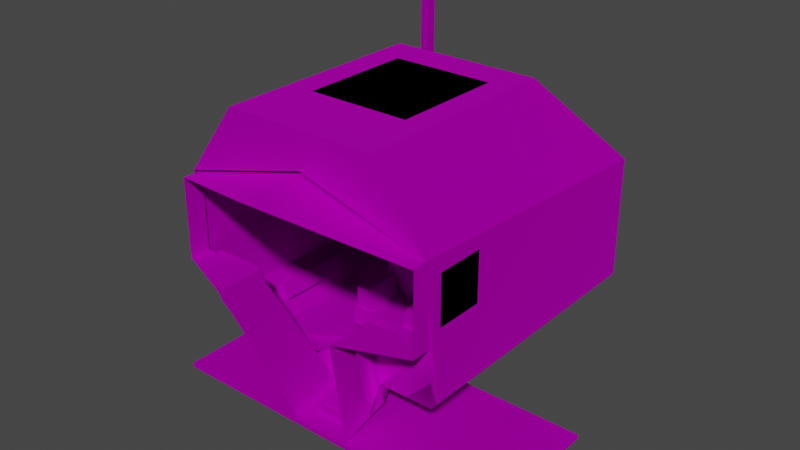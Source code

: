 # Source: cockpit.blend  (saved by Blender 3.0.42; exported with 4.5.12 LTS)
import bpy
from mathutils import Matrix  # noqa: F401  (used for matrix-valued properties, if any)

bpy.ops.wm.read_factory_settings(use_empty=True)
scene = bpy.context.scene
scene.name = 'Scene'

# ---- collections
col_collection = bpy.data.collections.new('Collection'); scene.collection.children.link(col_collection)

# ---- images (referenced by path relative to the original .blend; pixels are not part of the script)
import os
ASSET_DIR = os.environ.get("B2B_ASSET_DIR", "")  # directory of the original .blend (textures are referenced by path, not embedded)
HERE = os.path.dirname(os.path.abspath(__file__))  # packed textures are extracted next to this script under _unpacked/

def load_image(name, relpath, width, height, colorspace="sRGB"):
    """Load a texture the original file referenced (path relative to the .blend, or extracted next to this script)."""
    p = next((c for c in (os.path.join(HERE, relpath), os.path.join(ASSET_DIR, relpath)) if relpath and os.path.exists(c)), "")
    if p:
        img = bpy.data.images.load(p, check_existing=True)
        img.name = name
    else:  # same state as the original file: an image datablock whose file is absent (Cycles renders it pink)
        img = bpy.data.images.new(name, width, height)
        img.source = "FILE"
        img.filepath = "//" + (relpath or name)
    img.colorspace_settings.name = colorspace
    return img
img_map__4 = load_image('Map #4', 'txtr_canopus-iii_set01-all_emis.png', 1024, 1024, 'sRGB')
img_map__3 = load_image('Map #3', 'txtr_canopus-iii_set01-red_diff.png', 1024, 1024, 'sRGB')

# ---- materials (node trees are filled in below, after node groups)
mat_mtrl_red_009 = bpy.data.materials.new('mtrl_red.009')
mat_mtrl_red_009.use_transparent_shadow = False
mat_mtrl_red_009.diffuse_color = (0.588, 0.588, 0.588, 1.0)
mat_mtrl_red_009.roughness = 0.8586
mat_mtrl_red_009.specular_intensity = 0.0
mat_mtrl_red_009.metallic = 1.0

# ---- material node trees
mat_mtrl_red_009.use_nodes = True; mat_mtrl_red_009.node_tree.nodes.clear()
_N = mat_mtrl_red_009.node_tree.nodes; _L = mat_mtrl_red_009.node_tree.links
n0 = _N.new('ShaderNodeBsdfPrincipled'); n0.name = 'Principled BSDF'; n0.location = (10, 300)
n0.distribution = 'GGX'
n0.subsurface_method = 'RANDOM_WALK_SKIN'
n0.inputs[1].default_value = 1.0
n0.inputs[2].default_value = 0.8586
n0.inputs[3].default_value = 1.45
n0.inputs[13].default_value = 0.0
n1 = _N.new('ShaderNodeOutputMaterial'); n1.name = 'Material Output'; n1.location = (300, 300)
n2 = _N.new('ShaderNodeNormalMap'); n2.name = 'Normal Map'; n2.location = (-300, -300)
n2.label = 'Normal/Map'
n3 = _N.new('ShaderNodeTexImage'); n3.name = 'Image Texture'; n3.location = (-300, 600)
n3.image = img_map__4
n4 = _N.new('ShaderNodeTexImage'); n4.name = 'Image Texture.001'; n4.location = (-300, 300)
n4.image = img_map__3
_L.new(n0.outputs[0], n1.inputs[0])
_L.new(n2.outputs[0], n0.inputs[5])
_L.new(n3.outputs[0], n0.inputs[27])
_L.new(n4.outputs[0], n0.inputs[0])
n1.is_active_output = True

# ---- world
world_world = bpy.data.worlds.new('World'); scene.world = world_world
world_world.use_nodes = True; world_world.node_tree.nodes.clear()
_N = world_world.node_tree.nodes; _L = world_world.node_tree.links
n0 = _N.new('ShaderNodeOutputWorld'); n0.name = 'World Output'; n0.location = (300, 300)
n1 = _N.new('ShaderNodeBackground'); n1.name = 'Background'; n1.location = (10, 300)
n1.inputs[0].default_value = (0.05088, 0.05088, 0.05088, 1.0)
_L.new(n1.outputs[0], n0.inputs[0])
n0.is_active_output = True
world_world.color = (0.05088, 0.05088, 0.05088)
world_world.use_sun_shadow = False
world_world.sun_shadow_jitter_overblur = 0.0

# ---- meshes
me_mesh_108 = bpy.data.meshes.new('Mesh.108')
me_mesh_108.from_pydata([(8.573, 6.156, 16.96), (8.573, -18.58, 16.96), (14.6, -18.58, 8.772), (14.6, 15.24, 6.834), (-8.833, 6.156, 16.96), (-14.84, 15.21, 6.816), (-14.83, -18.56, 8.768), (-8.833, -18.58, 16.96), (11.19, 1.035, -11.23), (11.19, -13.08, -11.23), (-11.45, -13.08, -11.23), (-11.45, 1.035, -11.23), (14.6, -16.48, -7.067), (-14.86, -16.48, -7.067), (14.6, 15.24, -7.067), (-14.86, 15.24, -7.067), (14.61, -20.16, 8.612), (14.61, -20.16, -0.3834), (14.61, -17.8, -0.3834), (-14.53, -17.8, -0.3834), (-14.5, -17.8, 8.595), (-14.53, -20.16, 8.612), (-14.53, -20.16, -0.3834), (0.04382, -17.8, 12.63), (0.04382, -25.97, 12.63), (3.499, -11.22, -15.05), (3.499, -17.15, -16.61), (-3.411, -17.15, -16.61), (-3.411, -11.22, -15.05), (-7.241, -17.8, -0.3834), (7.328, -17.8, -0.3834), (7.328, -23.07, -0.3834), (-7.241, -23.07, -0.3834), (-16.2, 0.7728, -12.14), (16.2, 0.7728, -12.14), (0.08296, -18.58, 14.49), (-7.246, -20.25, -0.3834), (-0.04216, -18.58, 12.92), (7.328, -20.61, -0.3834), (-2.313, -25.03, 11.98), (0.1539, -18.58, 16.96), (0.04382, -18.61, 12.63), (3.531, -9.155, -11.23), (-3.404, -9.169, -11.23), (-4.367, -12.91, -11.37), (4.623, -13.08, -11.23), (13.17, -15.75, -0.491), (-3.913, -11.58, -11.23), (-4.417, -6.871, -10.56), (-4.417, -6.871, -8.35), (-4.417, 0.7454, -10.56), (-4.417, 0.7454, -8.35), (4.424, -6.871, -10.56), (4.424, -6.871, -8.35), (4.424, 0.7454, -10.56), (4.424, 0.7454, -8.35), (-4.305, -1.674, -8.35), (-3.221, -1.674, -1.215), (-4.305, 0.3624, -8.35), (-3.221, 0.3624, -1.215), (4.183, -1.674, -8.35), (3.194, -1.677, -1.213), (4.183, 0.3624, -8.35), (3.189, 0.3624, -1.215), (2.08, -6.473, -8.35), (2.65, -6.473, -6.128), (2.08, -1.903, -8.35), (2.65, -1.903, -6.128), (4.074, -6.473, -8.35), (4.074, -6.473, -6.128), (4.074, -1.903, -8.35), (4.074, -1.903, -6.128), (-4.225, -6.478, -8.35), (-4.225, -6.478, -6.074), (-4.225, -1.972, -8.35), (-4.225, -1.972, -6.074), (-2.123, -6.478, -8.35), (-2.836, -6.478, -6.074), (-2.123, -1.972, -8.35), (-2.836, -1.972, -6.074), (-1.861, -15.53, -16.18), (-1.861, -15.74, -15.4), (-1.861, -12.52, -15.39), (-1.861, -12.73, -14.61), (2.136, -15.53, -16.18), (2.136, -15.74, -15.4), (2.136, -12.52, -15.39), (2.136, -12.73, -14.61), (-8.632, -21.6, -2.442), (-5.758, -16.71, -13.43), (8.446, -20.77, -1.954), (5.741, -16.05, -12.8), (-15.04, -14.35, 5.081), (-13.34, -14.35, 5.081), (-15.1, -14.2, 7.908), (-13.33, -14.2, 7.867), (-15.04, 13.28, 3.38), (-13.34, 13.28, 3.38), (-15.05, 13.45, 6.155), (-13.34, 13.45, 6.157), (-5.814, 15.24, -6.184), (-5.814, 13.8, -6.184), (-12.9, 15.24, -6.184), (-12.9, 13.8, -6.184), (-5.814, 15.24, -4.696), (-5.814, 13.8, -4.696), (-12.9, 15.24, -4.696), (-12.9, 13.8, -4.696), (6.217, -8.152, -11.23), (6.217, -8.152, -0.8579), (6.217, -1.67, -11.23), (6.217, -1.67, -0.8579), (6.414, -8.152, -11.23), (6.414, -8.152, -0.8579), (6.414, -1.67, -11.23), (6.414, -1.67, -0.8579), (-12.6, -8.979, -9.826), (-12.08, -8.979, -9.401), (-13.74, -8.979, -8.433), (-13.23, -8.979, -8.009), (-12.6, 0.6925, -9.826), (-12.08, 0.6925, -9.401), (-13.74, 0.6925, -8.433), (-13.23, 0.6925, -8.009), (5.862, -10.69, 16.96), (5.862, -10.69, 15.98), (5.862, 2.174, 16.96), (5.862, 2.174, 15.98), (-5.77, -10.69, 16.96), (-5.77, -10.69, 15.98), (-5.77, 2.174, 16.96), (-5.77, 2.174, 15.98), (0.0, 7.511e-08, -1.718), (0.0, 7.511e-08, -1.718), (0.0, 7.511e-08, -1.718), (0.0, 7.511e-08, -1.718), (0.0, 7.511e-08, -1.718), (0.0, 7.511e-08, -1.718), (0.0, 7.511e-08, -1.718), (0.0, 7.511e-08, -1.718), (14.6, -10.78, 1.1), (13.97, -10.78, 1.1), (14.6, -10.78, 6.761), (13.97, -10.78, 6.761), (14.6, -16.32, 1.1), (13.97, -16.32, 1.1), (14.6, -16.32, 6.761), (13.97, -16.32, 6.761), (-1.315, -15.07, -15.22), (-1.315, -15.11, -15.04), (-1.315, -13.47, -14.8), (-1.315, -13.52, -14.62), (1.726, -15.07, -15.22), (1.726, -15.11, -15.04), (1.726, -13.47, -14.8), (1.726, -13.52, -14.62), (12.05, 5.12, 11.13), (11.67, 5.12, 10.9), (9.625, 5.12, 15.2), (9.245, 5.12, 14.97), (12.05, 0.6164, 11.13), (11.67, 0.6164, 10.9), (9.625, 0.6164, 15.2), (9.245, 0.6164, 14.97), (13.4, 15.24, -2.632), (13.4, 11.38, -2.632), (-12.52, 15.24, -2.632), (-12.52, 11.38, -2.632), (13.4, 15.24, 5.766), (13.4, 11.38, 5.766), (-12.52, 15.24, 5.777), (-12.53, 11.36, 5.773), (9.666, 12.38, -2.628), (9.659, 12.38, -8.722), (9.659, 14.4, -2.632), (9.659, 14.4, -8.722), (8.672, 12.38, -2.632), (8.672, 12.38, -8.722), (8.672, 14.4, -2.632), (8.672, 14.4, -8.722), (-10.61, 12.03, 5.766), (-10.61, 12.03, 22.31), (-10.61, 13.27, 5.766), (-10.61, 13.27, 22.31), (-9.666, 12.03, 5.766), (-9.666, 12.03, 22.31), (-9.666, 13.27, 5.766), (-9.666, 13.27, 22.31), (-14.09, -16.66, -6.129), (-14.09, -15.65, -5.929), (-7.949, -16.66, -6.129), (-7.949, -15.65, -5.929), (-14.09, -17.68, -0.9688), (-14.09, -16.67, -0.7688), (-7.949, -17.68, -0.9688), (-7.949, -16.67, -0.7688), (7.027, -21.97, -1.03), (7.168, -21.97, -1.063), (6.853, -21.97, -1.767), (6.994, -21.97, -1.8), (7.027, -18.49, -1.03), (7.168, -18.49, -1.063), (6.853, -18.49, -1.767), (6.994, -18.49, -1.8), (-8.362, -16.46, -0.9459), (-8.362, -16.63, -0.9782), (-13.74, -16.46, -0.9459), (-13.74, -16.63, -0.9782), (-8.362, -16.38, -1.363), (-8.362, -16.55, -1.395), (-13.74, -16.38, -1.363), (-13.74, -16.55, -1.395), (20.88, -1.061, -16.63), (20.88, -1.061, -17.19), (20.88, -17.58, -16.63), (20.88, -17.58, -17.19), (-19.26, -1.061, -16.63), (-19.26, -1.061, -17.19), (-19.26, -17.58, -16.63), (-19.26, -17.58, -17.19), (13.56, 4.901, -8.337), (13.15, 4.901, -8.002), (14.11, 4.901, -7.675), (13.7, 4.901, -7.34), (13.56, -13.44, -8.337), (13.15, -13.44, -8.002), (14.11, -13.44, -7.675), (13.7, -13.44, -7.34)], [(24, 39), (39, 21), (18, 46)], [(1, 3, 2), (3, 1, 0), (5, 7, 6), (7, 5, 4), (3, 4, 5), (4, 3, 0), (8, 10, 47, 43, 42, 45, 9), (10, 8, 11), (1, 4, 0), (4, 1, 40, 7), (9, 14, 8), (14, 9, 12), (11, 13, 10), (13, 11, 15), (8, 15, 11), (15, 8, 14), (12, 3, 14), (3, 12, 2), (15, 6, 13), (6, 15, 5), (14, 5, 15), (5, 14, 3), (1, 35, 40), (6, 35, 37), (16, 18, 17), (18, 16, 2), (23, 16, 24, 41), (16, 23, 2), (18, 38, 31, 17), (20, 22, 19), (22, 20, 21), (22, 36, 29, 19), (26, 28, 27), (28, 26, 25), (30, 26, 31), (26, 30, 25), (32, 28, 29), (28, 32, 27), (36, 22, 32), (38, 18, 30), (35, 6, 7, 40), (35, 1, 2, 37), (25, 42, 43, 28), (13, 29, 44, 10), (9, 45, 18, 12), (10, 44, 47), (2, 12, 18), (45, 30, 18), (29, 13, 19), (13, 6, 19), (28, 43, 44), (45, 42, 25), (20, 23, 24, 21), (48, 49, 51, 50), (50, 51, 55, 54), (54, 55, 53, 52), (52, 53, 49, 48), (50, 54, 52, 48), (55, 51, 49, 53), (56, 57, 59, 58), (58, 59, 63, 62), (62, 63, 61, 60), (60, 61, 57, 56), (58, 62, 60, 56), (63, 59, 57, 61), (64, 65, 67, 66), (66, 67, 71, 70), (70, 71, 69, 68), (68, 69, 65, 64), (66, 70, 68, 64), (71, 67, 65, 69), (72, 73, 75, 74), (74, 75, 79, 78), (78, 79, 77, 76), (76, 77, 73, 72), (74, 78, 76, 72), (79, 75, 73, 77), (80, 81, 83, 82), (82, 83, 87, 86), (86, 87, 85, 84), (84, 85, 81, 80), (82, 86, 84, 80), (87, 83, 81, 85), (44, 29, 88, 89), (30, 45, 91, 90), (92, 93, 95, 94), (94, 95, 99, 98), (98, 99, 97, 96), (96, 97, 93, 92), (94, 98, 96, 92), (99, 95, 93, 97), (100, 101, 103, 102), (102, 103, 107, 106), (106, 107, 105, 104), (104, 105, 101, 100), (102, 106, 104, 100), (107, 103, 101, 105), (108, 109, 111, 110), (110, 111, 115, 114), (114, 115, 113, 112), (112, 113, 109, 108), (110, 114, 112, 108), (115, 111, 109, 113), (116, 117, 119, 118), (118, 119, 123, 122), (122, 123, 121, 120), (120, 121, 117, 116), (118, 122, 120, 116), (123, 119, 117, 121), (124, 125, 127, 126), (126, 127, 131, 130), (130, 131, 129, 128), (128, 129, 125, 124), (126, 130, 128, 124), (131, 127, 125, 129), (132, 133, 135, 134), (134, 135, 139, 138), (138, 139, 137, 136), (136, 137, 133, 132), (134, 138, 136, 132), (139, 135, 133, 137), (140, 141, 143, 142), (142, 143, 147, 146), (146, 147, 145, 144), (144, 145, 141, 140), (142, 146, 144, 140), (147, 143, 141, 145), (148, 149, 151, 150), (150, 151, 155, 154), (154, 155, 153, 152), (152, 153, 149, 148), (150, 154, 152, 148), (155, 151, 149, 153), (156, 157, 159, 158), (158, 159, 163, 162), (162, 163, 161, 160), (160, 161, 157, 156), (158, 162, 160, 156), (163, 159, 157, 161), (164, 165, 167, 166), (166, 167, 171, 170), (170, 171, 169, 168), (168, 169, 165, 164), (166, 170, 168, 164), (171, 167, 165, 169), (172, 173, 175, 174), (174, 175, 179, 178), (178, 179, 177, 176), (176, 177, 173, 172), (174, 178, 176, 172), (179, 175, 173, 177), (180, 181, 183, 182), (182, 183, 187, 186), (186, 187, 185, 184), (184, 185, 181, 180), (182, 186, 184, 180), (187, 183, 181, 185), (188, 189, 191, 190), (190, 191, 195, 194), (194, 195, 193, 192), (192, 193, 189, 188), (190, 194, 192, 188), (195, 191, 189, 193), (197, 196, 198, 199), (201, 197, 199, 203), (203, 202, 200, 201), (201, 200, 196, 197), (196, 200, 202, 198), (199, 198, 202, 203), (207, 206, 210, 211), (205, 204, 206, 207), (211, 210, 208, 209), (209, 205, 207, 211), (204, 208, 210, 206), (209, 208, 204, 205), (213, 212, 214, 215), (215, 214, 218, 219), (219, 218, 216, 217), (217, 216, 212, 213), (217, 213, 215, 219), (212, 216, 218, 214), (220, 221, 223, 222), (222, 223, 227, 226), (226, 227, 225, 224), (224, 225, 221, 220), (222, 226, 224, 220), (227, 223, 221, 225)])
me_mesh_108.polygons.foreach_set('use_smooth', [1, 1, 1, 1, 1, 1, 1, 1, 1, 1, 1, 1, 1, 1, 1, 1, 1, 1, 1, 1, 1, 1, 1, 1, 1, 1, 1, 1, 1, 1, 1, 1, 1, 1, 1, 1, 1, 1, 1, 1, 1, 1, 1, 1, 1, 1, 1, 1, 1, 1, 1, 1, 1, 0, 0, 0, 0, 0, 0, 0, 0, 0, 0, 0, 0, 0, 0, 0, 0, 0, 0, 0, 0, 0, 0, 0, 0, 0, 0, 0, 0, 0, 0, 1, 1, 0, 0, 0, 0, 0, 0, 0, 0, 0, 0, 0, 0, 0, 0, 0, 0, 0, 0, 0, 0, 0, 0, 0, 0, 0, 0, 0, 0, 0, 0, 0, 0, 0, 0, 0, 0, 0, 0, 0, 0, 0, 0, 0, 0, 0, 0, 0, 0, 0, 0, 0, 0, 0, 0, 0, 0, 0, 0, 0, 0, 0, 0, 0, 0, 0, 0, 0, 0, 0, 0, 0, 0, 0, 0, 0, 0, 0, 0, 0, 0, 0, 0, 0, 0, 0, 0, 0, 0, 0, 0, 0, 0, 0, 0, 0, 0, 0, 0, 0, 0, 0, 0])
_k = set([(0, 1), (0, 3), (0, 4), (1, 2), (1, 40), (2, 3), (2, 12), (2, 16), (2, 18), (2, 23), (2, 37), (3, 5), (3, 14), (4, 5), (4, 7), (5, 6), (5, 15), (6, 7), (6, 13), (6, 37), (7, 40), (8, 9), (8, 11), (8, 14), (9, 12), (10, 11), (10, 13), (11, 15), (12, 14), (13, 15), (14, 15), (16, 17), (16, 24), (17, 18), (17, 31), (18, 30), (18, 45), (19, 20), (19, 22), (19, 29), (20, 21), (20, 23), (21, 22), (21, 39), (22, 32), (23, 41), (24, 39), (24, 41), (25, 26), (25, 28), (25, 30), (26, 27), (26, 31), (27, 28), (27, 32), (28, 29), (29, 44), (88, 89)])
me_mesh_108.attributes.new('sharp_edge', 'BOOLEAN', 'EDGE').data.foreach_set('value', [ (min(e.vertices), max(e.vertices)) in _k for e in me_mesh_108.edges])
_uv = me_mesh_108.uv_layers.new(name='UVChannel_1')
_uv.uv.foreach_set('vector', [0.8683, 0.9936, 0.9349, 0.9597, 0.8683, 0.9597, 0.9349, 0.9597, 0.8683, 0.9936, 0.9349, 0.9936, 0.9349, 0.9597, 0.8683, 0.9936, 0.8683, 0.9597, 0.8683, 0.9936, 0.9349, 0.9597, 0.9349, 0.9936, 0.8683, 0.9597, 0.9349, 0.9936, 0.9349, 0.9597, 0.9349, 0.9936, 0.8683, 0.9597, 0.8683, 0.9936, 0.8683, 0.9936, 0.9349, 0.9597, 0.9115, 0.9634, 0.9112, 0.9665, 0.8908, 0.9666, 0.8907, 0.9597, 0.8683, 0.9597, 0.9349, 0.9597, 0.8683, 0.9936, 0.9349, 0.9936, 0.8683, 0.9936, 0.9349, 0.9597, 0.8683, 0.9597, 0.9349, 0.9597, 0.8683, 0.9936, 0.9005, 0.9936, 0.9349, 0.9936, 0.8683, 0.9597, 0.9349, 0.9936, 0.9349, 0.9597, 0.9349, 0.9936, 0.8683, 0.9597, 0.8683, 0.9936, 0.9349, 0.9597, 0.8683, 0.9936, 0.8683, 0.9597, 0.8683, 0.9936, 0.9349, 0.9597, 0.9349, 0.9936, 0.8683, 0.9597, 0.9349, 0.9936, 0.9349, 0.9597, 0.9349, 0.9936, 0.8683, 0.9597, 0.8683, 0.9936, 0.8683, 0.9597, 0.9349, 0.9936, 0.9349, 0.9597, 0.9349, 0.9936, 0.8683, 0.9597, 0.8683, 0.9936, 0.9349, 0.9597, 0.8683, 0.9936, 0.8683, 0.9597, 0.8683, 0.9936, 0.9349, 0.9597, 0.9349, 0.9936, 0.8683, 0.9597, 0.9349, 0.9936, 0.9349, 0.9597, 0.9349, 0.9936, 0.8683, 0.9597, 0.8683, 0.9936, 0.9349, 0.9936, 0.9108, 0.9813, 0.9027, 0.9936, 0.8683, 0.9597, 0.9108, 0.9813, 0.9018, 0.9597, 0.2786, 0.8542, 0.2745, 0.8584, 0.2786, 0.8584, 0.2745, 0.8584, 0.2786, 0.8542, 0.2745, 0.8542, 0.2438, 0.8664, 0.2355, 0.8705, 0.2438, 0.8705, 0.2438, 0.8667, 0.2355, 0.8705, 0.2438, 0.8664, 0.2355, 0.8664, 0.2355, 0.8705, 0.2396, 0.8685, 0.2396, 0.8664, 0.2355, 0.8664, 0.2786, 0.8542, 0.2745, 0.8584, 0.2786, 0.8584, 0.2745, 0.8584, 0.2786, 0.8542, 0.2745, 0.8542, 0.2521, 0.8664, 0.248, 0.8685, 0.2479, 0.8705, 0.2521, 0.8705, 0.2786, 0.8542, 0.2745, 0.8584, 0.2786, 0.8584, 0.2745, 0.8584, 0.2786, 0.8542, 0.2745, 0.8542, 0.2521, 0.8664, 0.2355, 0.8705, 0.2521, 0.8705, 0.2355, 0.8705, 0.2521, 0.8664, 0.2355, 0.8664, 0.2521, 0.8664, 0.2355, 0.8705, 0.2521, 0.8705, 0.2355, 0.8705, 0.2521, 0.8664, 0.2355, 0.8664, 0.248, 0.8685, 0.2521, 0.8664, 0.2479, 0.8664, 0.2396, 0.8685, 0.2355, 0.8705, 0.2396, 0.8705, 0.9108, 0.9813, 0.8683, 0.9597, 0.8683, 0.9936, 0.9027, 0.9936, 0.9108, 0.9813, 0.9349, 0.9936, 0.9349, 0.9597, 0.9018, 0.9597, 0.2745, 0.8542, 0.2745, 0.8542, 0.2745, 0.8584, 0.2745, 0.8584, 0.8683, 0.9936, 0.8683, 0.9936, 0.8683, 0.9597, 0.8683, 0.9597, 0.8683, 0.9597, 0.8683, 0.9597, 0.8683, 0.9936, 0.8683, 0.9936, 0.9349, 0.9597, 0.9119, 0.9597, 0.9115, 0.9634, 0.2745, 0.8542, 0.8683, 0.9936, 0.2745, 0.8584, 0.8683, 0.9597, 0.2396, 0.8705, 0.8683, 0.9936, 0.8683, 0.9936, 0.8683, 0.9936, 0.2521, 0.8705, 0.8683, 0.9936, 0.8683, 0.9936, 0.2521, 0.8705, 0.2745, 0.8584, 0.2745, 0.8584, 0.0, 0.0, 0.0, 0.0, 0.2745, 0.8542, 0.2745, 0.8542, 0.2786, 0.8542, 0.0, 0.0, 0.0, 0.0, 0.2745, 0.8542, 0.375, 0.0, 0.625, 0.0, 0.625, 0.25, 0.375, 0.25, 0.375, 0.25, 0.625, 0.25, 0.625, 0.5, 0.375, 0.5, 0.375, 0.5, 0.625, 0.5, 0.625, 0.75, 0.375, 0.75, 0.375, 0.75, 0.625, 0.75, 0.625, 1.0, 0.375, 1.0, 0.125, 0.5, 0.375, 0.5, 0.375, 0.75, 0.125, 0.75, 0.625, 0.5, 0.875, 0.5, 0.875, 0.75, 0.625, 0.75, 0.375, 0.0, 0.625, 0.0, 0.625, 0.25, 0.375, 0.25, 0.375, 0.25, 0.625, 0.25, 0.625, 0.5, 0.375, 0.5, 0.375, 0.5, 0.625, 0.5, 0.625, 0.75, 0.375, 0.75, 0.375, 0.75, 0.625, 0.75, 0.625, 1.0, 0.375, 1.0, 0.125, 0.5, 0.375, 0.5, 0.375, 0.75, 0.125, 0.75, 0.625, 0.5, 0.875, 0.5, 0.875, 0.75, 0.625, 0.75, 0.375, 0.0, 0.625, 0.0, 0.625, 0.25, 0.375, 0.25, 0.375, 0.25, 0.625, 0.25, 0.625, 0.5, 0.375, 0.5, 0.375, 0.5, 0.625, 0.5, 0.625, 0.75, 0.375, 0.75, 0.375, 0.75, 0.625, 0.75, 0.625, 1.0, 0.375, 1.0, 0.125, 0.5, 0.375, 0.5, 0.375, 0.75, 0.125, 0.75, 0.625, 0.5, 0.875, 0.5, 0.875, 0.75, 0.625, 0.75, 0.375, 0.0, 0.625, 0.0, 0.625, 0.25, 0.375, 0.25, 0.375, 0.25, 0.625, 0.25, 0.625, 0.5, 0.375, 0.5, 0.375, 0.5, 0.625, 0.5, 0.625, 0.75, 0.375, 0.75, 0.375, 0.75, 0.625, 0.75, 0.625, 1.0, 0.375, 1.0, 0.125, 0.5, 0.375, 0.5, 0.375, 0.75, 0.125, 0.75, 0.625, 0.5, 0.875, 0.5, 0.875, 0.75, 0.625, 0.75, 0.375, 0.0, 0.625, 0.0, 0.625, 0.25, 0.375, 0.25, 0.375, 0.25, 0.625, 0.25, 0.625, 0.5, 0.375, 0.5, 0.375, 0.5, 0.625, 0.5, 0.625, 0.75, 0.375, 0.75, 0.375, 0.75, 0.625, 0.75, 0.625, 1.0, 0.375, 1.0, 0.125, 0.5, 0.375, 0.5, 0.375, 0.75, 0.125, 0.75, 0.625, 0.5, 0.875, 0.5, 0.875, 0.75, 0.625, 0.75, 0.8683, 0.9597, 0.8683, 0.9936, 0.8683, 0.9936, 0.8683, 0.9597, 0.2396, 0.8705, 0.8683, 0.9597, 0.8683, 0.9597, 0.2396, 0.8705, 0.375, 0.0, 0.625, 0.0, 0.625, 0.25, 0.375, 0.25, 0.375, 0.25, 0.625, 0.25, 0.625, 0.5, 0.375, 0.5, 0.375, 0.5, 0.625, 0.5, 0.625, 0.75, 0.375, 0.75, 0.375, 0.75, 0.625, 0.75, 0.625, 1.0, 0.375, 1.0, 0.125, 0.5, 0.375, 0.5, 0.375, 0.75, 0.125, 0.75, 0.625, 0.5, 0.875, 0.5, 0.875, 0.75, 0.625, 0.75, 0.375, 0.0, 0.625, 0.0, 0.625, 0.25, 0.375, 0.25, 0.375, 0.25, 0.625, 0.25, 0.625, 0.5, 0.375, 0.5, 0.375, 0.5, 0.625, 0.5, 0.625, 0.75, 0.375, 0.75, 0.375, 0.75, 0.625, 0.75, 0.625, 1.0, 0.375, 1.0, 0.125, 0.5, 0.375, 0.5, 0.375, 0.75, 0.125, 0.75, 0.625, 0.5, 0.875, 0.5, 0.875, 0.75, 0.625, 0.75, 0.375, 0.0, 0.625, 0.0, 0.625, 0.25, 0.375, 0.25, 0.375, 0.25, 0.625, 0.25, 0.625, 0.5, 0.375, 0.5, 0.375, 0.5, 0.625, 0.5, 0.625, 0.75, 0.375, 0.75, 0.375, 0.75, 0.625, 0.75, 0.625, 1.0, 0.375, 1.0, 0.125, 0.5, 0.375, 0.5, 0.375, 0.75, 0.125, 0.75, 0.625, 0.5, 0.875, 0.5, 0.875, 0.75, 0.625, 0.75, 0.375, 0.0, 0.625, 0.0, 0.625, 0.25, 0.375, 0.25, 0.375, 0.25, 0.625, 0.25, 0.625, 0.5, 0.375, 0.5, 0.375, 0.5, 0.625, 0.5, 0.625, 0.75, 0.375, 0.75, 0.375, 0.75, 0.625, 0.75, 0.625, 1.0, 0.375, 1.0, 0.125, 0.5, 0.375, 0.5, 0.375, 0.75, 0.125, 0.75, 0.625, 0.5, 0.875, 0.5, 0.875, 0.75, 0.625, 0.75, 0.375, 0.0, 0.625, 0.0, 0.625, 0.25, 0.375, 0.25, 0.375, 0.25, 0.625, 0.25, 0.625, 0.5, 0.375, 0.5, 0.375, 0.5, 0.625, 0.5, 0.625, 0.75, 0.375, 0.75, 0.375, 0.75, 0.625, 0.75, 0.625, 1.0, 0.375, 1.0, 0.125, 0.5, 0.375, 0.5, 0.375, 0.75, 0.125, 0.75, 0.625, 0.5, 0.875, 0.5, 0.875, 0.75, 0.625, 0.75, 0.375, 0.0, 0.625, 0.0, 0.625, 0.25, 0.375, 0.25, 0.375, 0.25, 0.625, 0.25, 0.625, 0.5, 0.375, 0.5, 0.375, 0.5, 0.625, 0.5, 0.625, 0.75, 0.375, 0.75, 0.375, 0.75, 0.625, 0.75, 0.625, 1.0, 0.375, 1.0, 0.125, 0.5, 0.375, 0.5, 0.375, 0.75, 0.125, 0.75, 0.625, 0.5, 0.875, 0.5, 0.875, 0.75, 0.625, 0.75, 0.375, 0.0, 0.625, 0.0, 0.625, 0.25, 0.375, 0.25, 0.375, 0.25, 0.625, 0.25, 0.625, 0.5, 0.375, 0.5, 0.375, 0.5, 0.625, 0.5, 0.625, 0.75, 0.375, 0.75, 0.375, 0.75, 0.625, 0.75, 0.625, 1.0, 0.375, 1.0, 0.125, 0.5, 0.375, 0.5, 0.375, 0.75, 0.125, 0.75, 0.625, 0.5, 0.875, 0.5, 0.875, 0.75, 0.625, 0.75, 0.375, 0.0, 0.625, 0.0, 0.625, 0.25, 0.375, 0.25, 0.375, 0.25, 0.625, 0.25, 0.625, 0.5, 0.375, 0.5, 0.375, 0.5, 0.625, 0.5, 0.625, 0.75, 0.375, 0.75, 0.375, 0.75, 0.625, 0.75, 0.625, 1.0, 0.375, 1.0, 0.125, 0.5, 0.375, 0.5, 0.375, 0.75, 0.125, 0.75, 0.625, 0.5, 0.875, 0.5, 0.875, 0.75, 0.625, 0.75, 0.375, 0.0, 0.625, 0.0, 0.625, 0.25, 0.375, 0.25, 0.375, 0.25, 0.625, 0.25, 0.625, 0.5, 0.375, 0.5, 0.375, 0.5, 0.625, 0.5, 0.625, 0.75, 0.375, 0.75, 0.375, 0.75, 0.625, 0.75, 0.625, 1.0, 0.375, 1.0, 0.125, 0.5, 0.375, 0.5, 0.375, 0.75, 0.125, 0.75, 0.625, 0.5, 0.875, 0.5, 0.875, 0.75, 0.625, 0.75, 0.375, 0.0, 0.625, 0.0, 0.625, 0.25, 0.375, 0.25, 0.375, 0.25, 0.625, 0.25, 0.625, 0.5, 0.375, 0.5, 0.375, 0.5, 0.625, 0.5, 0.625, 0.75, 0.375, 0.75, 0.375, 0.75, 0.625, 0.75, 0.625, 1.0, 0.375, 1.0, 0.125, 0.5, 0.375, 0.5, 0.375, 0.75, 0.125, 0.75, 0.625, 0.5, 0.875, 0.5, 0.875, 0.75, 0.625, 0.75, 0.375, 0.0, 0.625, 0.0, 0.625, 0.25, 0.375, 0.25, 0.375, 0.25, 0.625, 0.25, 0.625, 0.5, 0.375, 0.5, 0.375, 0.5, 0.625, 0.5, 0.625, 0.75, 0.375, 0.75, 0.375, 0.75, 0.625, 0.75, 0.625, 1.0, 0.375, 1.0, 0.125, 0.5, 0.375, 0.5, 0.375, 0.75, 0.125, 0.75, 0.625, 0.5, 0.875, 0.5, 0.875, 0.75, 0.625, 0.75, 0.375, 0.0, 0.625, 0.0, 0.625, 0.25, 0.375, 0.25, 0.375, 0.25, 0.625, 0.25, 0.625, 0.5, 0.375, 0.5, 0.375, 0.5, 0.625, 0.5, 0.625, 0.75, 0.375, 0.75, 0.375, 0.75, 0.625, 0.75, 0.625, 1.0, 0.375, 1.0, 0.125, 0.5, 0.375, 0.5, 0.375, 0.75, 0.125, 0.75, 0.625, 0.5, 0.875, 0.5, 0.875, 0.75, 0.625, 0.75, 0.375, 0.0, 0.625, 0.0, 0.625, 0.25, 0.375, 0.25, 0.375, 0.25, 0.625, 0.25, 0.625, 0.5, 0.375, 0.5, 0.375, 0.5, 0.625, 0.5, 0.625, 0.75, 0.375, 0.75, 0.375, 0.75, 0.625, 0.75, 0.625, 1.0, 0.375, 1.0, 0.125, 0.5, 0.375, 0.5, 0.375, 0.75, 0.125, 0.75, 0.625, 0.5, 0.875, 0.5, 0.875, 0.75, 0.625, 0.75, 0.375, 0.0, 0.625, 0.0, 0.625, 0.25, 0.375, 0.25, 0.375, 0.25, 0.625, 0.25, 0.625, 0.5, 0.375, 0.5, 0.375, 0.5, 0.625, 0.5, 0.625, 0.75, 0.375, 0.75, 0.375, 0.75, 0.625, 0.75, 0.625, 1.0, 0.375, 1.0, 0.125, 0.5, 0.375, 0.5, 0.375, 0.75, 0.125, 0.75, 0.625, 0.5, 0.875, 0.5, 0.875, 0.75, 0.625, 0.75, 0.375, 0.0, 0.625, 0.0, 0.625, 0.25, 0.375, 0.25, 0.375, 0.25, 0.625, 0.25, 0.625, 0.5, 0.375, 0.5, 0.375, 0.5, 0.625, 0.5, 0.625, 0.75, 0.375, 0.75, 0.375, 0.75, 0.625, 0.75, 0.625, 1.0, 0.375, 1.0, 0.125, 0.5, 0.375, 0.5, 0.375, 0.75, 0.125, 0.75, 0.625, 0.5, 0.875, 0.5, 0.875, 0.75, 0.625, 0.75, 0.375, 0.0, 0.625, 0.0, 0.625, 0.25, 0.375, 0.25, 0.375, 0.25, 0.625, 0.25, 0.625, 0.5, 0.375, 0.5, 0.375, 0.5, 0.625, 0.5, 0.625, 0.75, 0.375, 0.75, 0.375, 0.75, 0.625, 0.75, 0.625, 1.0, 0.375, 1.0, 0.125, 0.5, 0.375, 0.5, 0.375, 0.75, 0.125, 0.75, 0.625, 0.5, 0.875, 0.5, 0.875, 0.75, 0.625, 0.75, 0.375, 0.0, 0.625, 0.0, 0.625, 0.25, 0.375, 0.25, 0.375, 0.25, 0.625, 0.25, 0.625, 0.5, 0.375, 0.5, 0.375, 0.5, 0.625, 0.5, 0.625, 0.75, 0.375, 0.75, 0.375, 0.75, 0.625, 0.75, 0.625, 1.0, 0.375, 1.0, 0.125, 0.5, 0.375, 0.5, 0.375, 0.75, 0.125, 0.75, 0.625, 0.5, 0.875, 0.5, 0.875, 0.75, 0.625, 0.75])
_ca = me_mesh_108.color_attributes.new('Col', 'BYTE_COLOR', 'CORNER')
_ca.data.foreach_set('color', [1.0, 1.0, 1.0, 1.0, 1.0, 1.0, 1.0, 1.0, 1.0, 1.0, 1.0, 1.0, 1.0, 1.0, 1.0, 1.0, 1.0, 1.0, 1.0, 1.0, 1.0, 1.0, 1.0, 1.0, 1.0, 1.0, 1.0, 1.0, 1.0, 1.0, 1.0, 1.0, 1.0, 1.0, 1.0, 1.0, 1.0, 1.0, 1.0, 1.0, 1.0, 1.0, 1.0, 1.0, 1.0, 1.0, 1.0, 1.0, 1.0, 1.0, 1.0, 1.0, 1.0, 1.0, 1.0, 1.0, 1.0, 1.0, 1.0, 1.0, 1.0, 1.0, 1.0, 1.0, 1.0, 1.0, 1.0, 1.0, 1.0, 1.0, 1.0, 1.0, 1.0, 1.0, 1.0, 1.0, 1.0, 1.0, 1.0, 1.0, 1.0, 1.0, 1.0, 1.0, 1.0, 1.0, 1.0, 1.0, 1.0, 1.0, 1.0, 1.0, 1.0, 1.0, 1.0, 1.0, 1.0, 1.0, 1.0, 1.0, 1.0, 1.0, 1.0, 1.0, 1.0, 1.0, 1.0, 1.0, 1.0, 1.0, 1.0, 1.0, 1.0, 1.0, 1.0, 1.0, 1.0, 1.0, 1.0, 1.0, 1.0, 1.0, 1.0, 1.0, 1.0, 1.0, 1.0, 1.0, 1.0, 1.0, 1.0, 1.0, 1.0, 1.0, 1.0, 1.0, 1.0, 1.0, 1.0, 1.0, 1.0, 1.0, 1.0, 1.0, 1.0, 1.0, 1.0, 1.0, 1.0, 1.0, 1.0, 1.0, 1.0, 1.0, 1.0, 1.0, 1.0, 1.0, 1.0, 1.0, 1.0, 1.0, 1.0, 1.0, 1.0, 1.0, 1.0, 1.0, 1.0, 1.0, 1.0, 1.0, 1.0, 1.0, 1.0, 1.0, 1.0, 1.0, 1.0, 1.0, 1.0, 1.0, 1.0, 1.0, 1.0, 1.0, 1.0, 1.0, 1.0, 1.0, 1.0, 1.0, 1.0, 1.0, 1.0, 1.0, 1.0, 1.0, 1.0, 1.0, 1.0, 1.0, 1.0, 1.0, 1.0, 1.0, 1.0, 1.0, 1.0, 1.0, 1.0, 1.0, 1.0, 1.0, 1.0, 1.0, 1.0, 1.0, 1.0, 1.0, 1.0, 1.0, 1.0, 1.0, 1.0, 1.0, 1.0, 1.0, 1.0, 1.0, 1.0, 1.0, 1.0, 1.0, 1.0, 1.0, 1.0, 1.0, 1.0, 1.0, 1.0, 1.0, 1.0, 1.0, 1.0, 1.0, 1.0, 1.0, 1.0, 1.0, 1.0, 1.0, 1.0, 1.0, 1.0, 1.0, 1.0, 1.0, 1.0, 1.0, 1.0, 1.0, 1.0, 1.0, 1.0, 1.0, 1.0, 1.0, 1.0, 1.0, 1.0, 1.0, 1.0, 1.0, 1.0, 1.0, 1.0, 1.0, 1.0, 1.0, 1.0, 1.0, 1.0, 1.0, 1.0, 1.0, 1.0, 1.0, 1.0, 1.0, 1.0, 1.0, 1.0, 1.0, 1.0, 1.0, 1.0, 1.0, 1.0, 1.0, 1.0, 1.0, 1.0, 1.0, 1.0, 1.0, 1.0, 1.0, 1.0, 1.0, 1.0, 1.0, 1.0, 1.0, 1.0, 1.0, 1.0, 1.0, 1.0, 1.0, 1.0, 1.0, 1.0, 1.0, 1.0, 1.0, 1.0, 1.0, 1.0, 1.0, 1.0, 1.0, 1.0, 1.0, 1.0, 1.0, 1.0, 1.0, 1.0, 1.0, 1.0, 1.0, 1.0, 1.0, 1.0, 1.0, 1.0, 1.0, 1.0, 1.0, 1.0, 1.0, 1.0, 1.0, 1.0, 1.0, 1.0, 1.0, 1.0, 1.0, 1.0, 1.0, 1.0, 1.0, 1.0, 1.0, 1.0, 1.0, 1.0, 1.0, 1.0, 1.0, 1.0, 1.0, 1.0, 1.0, 1.0, 1.0, 1.0, 1.0, 1.0, 1.0, 1.0, 1.0, 1.0, 1.0, 1.0, 1.0, 1.0, 1.0, 1.0, 1.0, 1.0, 1.0, 1.0, 1.0, 1.0, 1.0, 1.0, 1.0, 1.0, 1.0, 1.0, 1.0, 1.0, 1.0, 1.0, 1.0, 1.0, 1.0, 1.0, 1.0, 1.0, 1.0, 1.0, 1.0, 1.0, 1.0, 1.0, 1.0, 1.0, 1.0, 1.0, 1.0, 1.0, 1.0, 1.0, 1.0, 1.0, 1.0, 1.0, 1.0, 1.0, 1.0, 1.0, 1.0, 1.0, 1.0, 1.0, 1.0, 1.0, 1.0, 1.0, 1.0, 1.0, 1.0, 1.0, 1.0, 1.0, 1.0, 1.0, 1.0, 1.0, 1.0, 1.0, 1.0, 1.0, 1.0, 1.0, 1.0, 1.0, 1.0, 1.0, 1.0, 1.0, 1.0, 1.0, 1.0, 1.0, 1.0, 1.0, 1.0, 1.0, 1.0, 1.0, 1.0, 1.0, 1.0, 1.0, 1.0, 1.0, 1.0, 1.0, 1.0, 1.0, 1.0, 1.0, 1.0, 1.0, 1.0, 1.0, 1.0, 1.0, 1.0, 1.0, 1.0, 1.0, 1.0, 1.0, 1.0, 1.0, 1.0, 1.0, 1.0, 1.0, 1.0, 1.0, 1.0, 1.0, 1.0, 1.0, 1.0, 1.0, 1.0, 1.0, 1.0, 1.0, 1.0, 1.0, 1.0, 1.0, 1.0, 1.0, 1.0, 1.0, 1.0, 1.0, 1.0, 1.0, 1.0, 1.0, 1.0, 1.0, 1.0, 1.0, 1.0, 1.0, 1.0, 1.0, 1.0, 1.0, 1.0, 1.0, 1.0, 1.0, 1.0, 1.0, 1.0, 1.0, 1.0, 1.0, 1.0, 1.0, 1.0, 1.0, 1.0, 1.0, 1.0, 1.0, 1.0, 1.0, 1.0, 1.0, 1.0, 1.0, 1.0, 1.0, 1.0, 1.0, 1.0, 1.0, 1.0, 1.0, 1.0, 1.0, 1.0, 1.0, 1.0, 1.0, 1.0, 1.0, 1.0, 1.0, 1.0, 1.0, 1.0, 1.0, 1.0, 1.0, 1.0, 1.0, 1.0, 1.0, 1.0, 1.0, 1.0, 1.0, 1.0, 1.0, 1.0, 1.0, 1.0, 1.0, 1.0, 1.0, 1.0, 1.0, 1.0, 1.0, 1.0, 1.0, 1.0, 1.0, 1.0, 1.0, 1.0, 1.0, 1.0, 1.0, 1.0, 1.0, 1.0, 1.0, 1.0, 1.0, 1.0, 1.0, 1.0, 1.0, 1.0, 1.0, 1.0, 1.0, 1.0, 1.0, 1.0, 1.0, 1.0, 1.0, 1.0, 1.0, 1.0, 1.0, 1.0, 1.0, 1.0, 1.0, 1.0, 1.0, 1.0, 1.0, 1.0, 1.0, 1.0, 1.0, 1.0, 1.0, 1.0, 1.0, 1.0, 1.0, 1.0, 1.0, 1.0, 1.0, 1.0, 1.0, 1.0, 1.0, 1.0, 1.0, 1.0, 1.0, 1.0, 1.0, 1.0, 1.0, 1.0, 1.0, 1.0, 1.0, 1.0, 1.0, 1.0, 1.0, 1.0, 1.0, 1.0, 1.0, 1.0, 1.0, 1.0, 1.0, 1.0, 1.0, 1.0, 1.0, 1.0, 1.0, 1.0, 1.0, 1.0, 1.0, 1.0, 1.0, 1.0, 1.0, 1.0, 1.0, 1.0, 1.0, 1.0, 1.0, 1.0, 1.0, 1.0, 1.0, 1.0, 1.0, 1.0, 1.0, 1.0, 1.0, 1.0, 1.0, 1.0, 1.0, 1.0, 1.0, 1.0, 1.0, 1.0, 1.0, 1.0, 1.0, 1.0, 1.0, 1.0, 1.0, 1.0, 1.0, 1.0, 1.0, 1.0, 1.0, 1.0, 1.0, 1.0, 1.0, 1.0, 1.0, 1.0, 1.0, 1.0, 1.0, 1.0, 1.0, 1.0, 1.0, 1.0, 1.0, 1.0, 1.0, 1.0, 1.0, 1.0, 1.0, 1.0, 1.0, 1.0, 1.0, 1.0, 1.0, 1.0, 1.0, 1.0, 1.0, 1.0, 1.0, 1.0, 1.0, 1.0, 1.0, 1.0, 1.0, 1.0, 1.0, 1.0, 1.0, 1.0, 1.0, 1.0, 1.0, 1.0, 1.0, 1.0, 1.0, 1.0, 1.0, 1.0, 1.0, 1.0, 1.0, 1.0, 1.0, 1.0, 1.0, 1.0, 1.0, 1.0, 1.0, 1.0, 1.0, 1.0, 1.0, 1.0, 1.0, 1.0, 1.0, 1.0, 1.0, 1.0, 1.0, 1.0, 1.0, 1.0, 1.0, 1.0, 1.0, 1.0, 1.0, 1.0, 1.0, 1.0, 1.0, 1.0, 1.0, 1.0, 1.0, 1.0, 1.0, 1.0, 1.0, 1.0, 1.0, 1.0, 1.0, 1.0, 1.0, 1.0, 1.0, 1.0, 1.0, 1.0, 1.0, 1.0, 1.0, 1.0, 1.0, 1.0, 1.0, 1.0, 1.0, 1.0, 1.0, 1.0, 1.0, 1.0, 1.0, 1.0, 1.0, 1.0, 1.0, 1.0, 1.0, 1.0, 1.0, 1.0, 1.0, 1.0, 1.0, 1.0, 1.0, 1.0, 1.0, 1.0, 1.0, 1.0, 1.0, 1.0, 1.0, 1.0, 1.0, 1.0, 1.0, 1.0, 1.0, 1.0, 1.0, 1.0, 1.0, 1.0, 1.0, 1.0, 1.0, 1.0, 1.0, 1.0, 1.0, 1.0, 1.0, 1.0, 1.0, 1.0, 1.0, 1.0, 1.0, 1.0, 1.0, 1.0, 1.0, 1.0, 1.0, 1.0, 1.0, 1.0, 1.0, 1.0, 1.0, 1.0, 1.0, 1.0, 1.0, 1.0, 1.0, 1.0, 1.0, 1.0, 1.0, 1.0, 1.0, 1.0, 1.0, 1.0, 1.0, 1.0, 1.0, 1.0, 1.0, 1.0, 1.0, 1.0, 1.0, 1.0, 1.0, 1.0, 1.0, 1.0, 1.0, 1.0, 1.0, 1.0, 1.0, 1.0, 1.0, 1.0, 1.0, 1.0, 1.0, 1.0, 1.0, 1.0, 1.0, 1.0, 1.0, 1.0, 1.0, 1.0, 1.0, 1.0, 1.0, 1.0, 1.0, 1.0, 1.0, 1.0, 1.0, 1.0, 1.0, 1.0, 1.0, 1.0, 1.0, 1.0, 1.0, 1.0, 1.0, 1.0, 1.0, 1.0, 1.0, 1.0, 1.0, 1.0, 1.0, 1.0, 1.0, 1.0, 1.0, 1.0, 1.0, 1.0, 1.0, 1.0, 1.0, 1.0, 1.0, 1.0, 1.0, 1.0, 1.0, 1.0, 1.0, 1.0, 1.0, 1.0, 1.0, 1.0, 1.0, 1.0, 1.0, 1.0, 1.0, 1.0, 1.0, 1.0, 1.0, 1.0, 1.0, 1.0, 1.0, 1.0, 1.0, 1.0, 1.0, 1.0, 1.0, 1.0, 1.0, 1.0, 1.0, 1.0, 1.0, 1.0, 1.0, 1.0, 1.0, 1.0, 1.0, 1.0, 1.0, 1.0, 1.0, 1.0, 1.0, 1.0, 1.0, 1.0, 1.0, 1.0, 1.0, 1.0, 1.0, 1.0, 1.0, 1.0, 1.0, 1.0, 1.0, 1.0, 1.0, 1.0, 1.0, 1.0, 1.0, 1.0, 1.0, 1.0, 1.0, 1.0, 1.0, 1.0, 1.0, 1.0, 1.0, 1.0, 1.0, 1.0, 1.0, 1.0, 1.0, 1.0, 1.0, 1.0, 1.0, 1.0, 1.0, 1.0, 1.0, 1.0, 1.0, 1.0, 1.0, 1.0, 1.0, 1.0, 1.0, 1.0, 1.0, 1.0, 1.0, 1.0, 1.0, 1.0, 1.0, 1.0, 1.0, 1.0, 1.0, 1.0, 1.0, 1.0, 1.0, 1.0, 1.0, 1.0, 1.0, 1.0, 1.0, 1.0, 1.0, 1.0, 1.0, 1.0, 1.0, 1.0, 1.0, 1.0, 1.0, 1.0, 1.0, 1.0, 1.0, 1.0, 1.0, 1.0, 1.0, 1.0, 1.0, 1.0, 1.0, 1.0, 1.0, 1.0, 1.0, 1.0, 1.0, 1.0, 1.0, 1.0, 1.0, 1.0, 1.0, 1.0, 1.0, 1.0, 1.0, 1.0, 1.0, 1.0, 1.0, 1.0, 1.0, 1.0, 1.0, 1.0, 1.0, 1.0, 1.0, 1.0, 1.0, 1.0, 1.0, 1.0, 1.0, 1.0, 1.0, 1.0, 1.0, 1.0, 1.0, 1.0, 1.0, 1.0, 1.0, 1.0, 1.0, 1.0, 1.0, 1.0, 1.0, 1.0, 1.0, 1.0, 1.0, 1.0, 1.0, 1.0, 1.0, 1.0, 1.0, 1.0, 1.0, 1.0, 1.0, 1.0, 1.0, 1.0, 1.0, 1.0, 1.0, 1.0, 1.0, 1.0, 1.0, 1.0, 1.0, 1.0, 1.0, 1.0, 1.0, 1.0, 1.0, 1.0, 1.0, 1.0, 1.0, 1.0, 1.0, 1.0, 1.0, 1.0, 1.0, 1.0, 1.0, 1.0, 1.0, 1.0, 1.0, 1.0, 1.0, 1.0, 1.0, 1.0, 1.0, 1.0, 1.0, 1.0, 1.0, 1.0, 1.0, 1.0, 1.0, 1.0, 1.0, 1.0, 1.0, 1.0, 1.0, 1.0, 1.0, 1.0, 1.0, 1.0, 1.0, 1.0, 1.0, 1.0, 1.0, 1.0, 1.0, 1.0, 1.0, 1.0, 1.0, 1.0, 1.0, 1.0, 1.0, 1.0, 1.0, 1.0, 1.0, 1.0, 1.0, 1.0, 1.0, 1.0, 1.0, 1.0, 1.0, 1.0, 1.0, 1.0, 1.0, 1.0, 1.0, 1.0, 1.0, 1.0, 1.0, 1.0, 1.0, 1.0, 1.0, 1.0, 1.0, 1.0, 1.0, 1.0, 1.0, 1.0, 1.0, 1.0, 1.0, 1.0, 1.0, 1.0, 1.0, 1.0, 1.0, 1.0, 1.0, 1.0, 1.0, 1.0, 1.0, 1.0, 1.0, 1.0, 1.0, 1.0, 1.0, 1.0, 1.0, 1.0, 1.0, 1.0, 1.0, 1.0, 1.0, 1.0, 1.0, 1.0, 1.0, 1.0, 1.0, 1.0, 1.0, 1.0, 1.0, 1.0, 1.0, 1.0, 1.0, 1.0, 1.0, 1.0, 1.0, 1.0, 1.0, 1.0, 1.0, 1.0, 1.0, 1.0, 1.0, 1.0, 1.0, 1.0, 1.0, 1.0, 1.0, 1.0, 1.0, 1.0, 1.0, 1.0, 1.0, 1.0, 1.0, 1.0, 1.0, 1.0, 1.0, 1.0, 1.0, 1.0, 1.0, 1.0, 1.0, 1.0, 1.0, 1.0, 1.0, 1.0, 1.0, 1.0, 1.0, 1.0, 1.0, 1.0, 1.0, 1.0, 1.0, 1.0, 1.0, 1.0, 1.0, 1.0, 1.0, 1.0, 1.0, 1.0, 1.0, 1.0, 1.0, 1.0, 1.0, 1.0, 1.0, 1.0, 1.0, 1.0, 1.0, 1.0, 1.0, 1.0, 1.0, 1.0, 1.0, 1.0, 1.0, 1.0, 1.0, 1.0, 1.0, 1.0, 1.0, 1.0, 1.0, 1.0, 1.0, 1.0, 1.0, 1.0, 1.0, 1.0, 1.0, 1.0, 1.0, 1.0, 1.0, 1.0, 1.0, 1.0, 1.0, 1.0, 1.0, 1.0, 1.0, 1.0, 1.0, 1.0, 1.0, 1.0, 1.0, 1.0, 1.0, 1.0, 1.0, 1.0, 1.0, 1.0, 1.0, 1.0, 1.0, 1.0, 1.0, 1.0, 1.0, 1.0, 1.0, 1.0, 1.0, 1.0, 1.0, 1.0, 1.0, 1.0, 1.0, 1.0, 1.0, 1.0, 1.0, 1.0, 1.0, 1.0, 1.0, 1.0, 1.0, 1.0, 1.0, 1.0, 1.0, 1.0, 1.0, 1.0, 1.0, 1.0, 1.0, 1.0, 1.0, 1.0, 1.0, 1.0, 1.0, 1.0, 1.0, 1.0, 1.0, 1.0, 1.0, 1.0, 1.0, 1.0, 1.0, 1.0, 1.0, 1.0, 1.0, 1.0, 1.0, 1.0, 1.0, 1.0, 1.0, 1.0, 1.0, 1.0, 1.0, 1.0, 1.0, 1.0, 1.0, 1.0, 1.0, 1.0, 1.0, 1.0, 1.0, 1.0, 1.0, 1.0, 1.0, 1.0, 1.0, 1.0, 1.0, 1.0, 1.0, 1.0, 1.0, 1.0, 1.0, 1.0, 1.0, 1.0, 1.0, 1.0, 1.0, 1.0, 1.0, 1.0, 1.0, 1.0, 1.0, 1.0, 1.0, 1.0, 1.0, 1.0, 1.0, 1.0, 1.0, 1.0, 1.0, 1.0, 1.0, 1.0, 1.0, 1.0, 1.0, 1.0, 1.0, 1.0, 1.0, 1.0, 1.0, 1.0, 1.0, 1.0, 1.0, 1.0, 1.0, 1.0, 1.0, 1.0, 1.0, 1.0, 1.0, 1.0, 1.0, 1.0, 1.0, 1.0, 1.0, 1.0, 1.0, 1.0, 1.0, 1.0, 1.0, 1.0, 1.0, 1.0, 1.0, 1.0, 1.0, 1.0, 1.0, 1.0, 1.0, 1.0, 1.0, 1.0, 1.0, 1.0, 1.0, 1.0, 1.0, 1.0, 1.0, 1.0, 1.0, 1.0, 1.0, 1.0, 1.0, 1.0, 1.0, 1.0, 1.0, 1.0, 1.0, 1.0, 1.0, 1.0, 1.0, 1.0, 1.0, 1.0, 1.0, 1.0, 1.0, 1.0, 1.0, 1.0, 1.0, 1.0, 1.0, 1.0, 1.0, 1.0, 1.0, 1.0, 1.0, 1.0, 1.0, 1.0, 1.0, 1.0, 1.0, 1.0, 1.0, 1.0, 1.0, 1.0, 1.0, 1.0, 1.0, 1.0, 1.0, 1.0, 1.0, 1.0, 1.0, 1.0, 1.0, 1.0, 1.0, 1.0, 1.0, 1.0, 1.0, 1.0, 1.0, 1.0, 1.0, 1.0, 1.0, 1.0, 1.0, 1.0, 1.0, 1.0, 1.0, 1.0, 1.0, 1.0, 1.0, 1.0, 1.0, 1.0, 1.0, 1.0, 1.0, 1.0, 1.0, 1.0, 1.0, 1.0, 1.0, 1.0, 1.0, 1.0, 1.0, 1.0, 1.0, 1.0, 1.0, 1.0, 1.0, 1.0, 1.0, 1.0, 1.0, 1.0, 1.0, 1.0, 1.0, 1.0, 1.0, 1.0, 1.0, 1.0, 1.0, 1.0, 1.0, 1.0, 1.0, 1.0, 1.0, 1.0, 1.0, 1.0, 1.0, 1.0, 1.0, 1.0, 1.0, 1.0, 1.0, 1.0, 1.0, 1.0, 1.0, 1.0, 1.0, 1.0, 1.0, 1.0, 1.0, 1.0, 1.0, 1.0, 1.0, 1.0, 1.0, 1.0, 1.0, 1.0, 1.0, 1.0, 1.0, 1.0, 1.0, 1.0, 1.0, 1.0, 1.0, 1.0, 1.0, 1.0, 1.0, 1.0, 1.0, 1.0, 1.0, 1.0, 1.0, 1.0, 1.0, 1.0, 1.0, 1.0, 1.0, 1.0, 1.0, 1.0, 1.0, 1.0, 1.0, 1.0, 1.0, 1.0, 1.0, 1.0, 1.0, 1.0, 1.0, 1.0, 1.0, 1.0, 1.0, 1.0, 1.0, 1.0, 1.0, 1.0, 1.0, 1.0, 1.0, 1.0, 1.0, 1.0, 1.0, 1.0, 1.0, 1.0, 1.0, 1.0, 1.0, 1.0, 1.0, 1.0, 1.0, 1.0, 1.0, 1.0, 1.0, 1.0, 1.0, 1.0, 1.0, 1.0, 1.0, 1.0, 1.0, 1.0, 1.0, 1.0, 1.0, 1.0, 1.0, 1.0, 1.0, 1.0, 1.0, 1.0, 1.0, 1.0, 1.0, 1.0, 1.0, 1.0, 1.0, 1.0, 1.0, 1.0, 1.0, 1.0, 1.0, 1.0, 1.0, 1.0, 1.0, 1.0, 1.0, 1.0, 1.0, 1.0, 1.0, 1.0, 1.0, 1.0, 1.0, 1.0, 1.0, 1.0, 1.0, 1.0, 1.0, 1.0, 1.0, 1.0, 1.0, 1.0, 1.0, 1.0, 1.0, 1.0, 1.0, 1.0, 1.0, 1.0, 1.0, 1.0, 1.0, 1.0, 1.0, 1.0, 1.0, 1.0, 1.0, 1.0, 1.0, 1.0, 1.0, 1.0, 1.0, 1.0, 1.0, 1.0, 1.0, 1.0, 1.0, 1.0, 1.0, 1.0, 1.0, 1.0, 1.0, 1.0, 1.0, 1.0, 1.0, 1.0, 1.0, 1.0, 1.0, 1.0, 1.0, 1.0, 1.0, 1.0, 1.0, 1.0, 1.0, 1.0, 1.0, 1.0, 1.0, 1.0, 1.0, 1.0, 1.0, 1.0, 1.0, 1.0, 1.0, 1.0, 1.0, 1.0, 1.0, 1.0, 1.0, 1.0, 1.0, 1.0, 1.0, 1.0, 1.0, 1.0, 1.0, 1.0, 1.0, 1.0, 1.0, 1.0, 1.0, 1.0, 1.0, 1.0, 1.0, 1.0, 1.0, 1.0, 1.0, 1.0, 1.0, 1.0, 1.0, 1.0, 1.0, 1.0, 1.0, 1.0, 1.0, 1.0, 1.0, 1.0, 1.0, 1.0, 1.0, 1.0, 1.0, 1.0, 1.0, 1.0, 1.0, 1.0, 1.0, 1.0, 1.0, 1.0, 1.0, 1.0, 1.0, 1.0, 1.0, 1.0, 1.0, 1.0, 1.0, 1.0, 1.0, 1.0, 1.0, 1.0, 1.0, 1.0, 1.0, 1.0, 1.0, 1.0, 1.0, 1.0, 1.0, 1.0, 1.0, 1.0, 1.0, 1.0, 1.0, 1.0, 1.0, 1.0, 1.0, 1.0, 1.0, 1.0, 1.0, 1.0, 1.0, 1.0, 1.0, 1.0, 1.0, 1.0, 1.0, 1.0, 1.0, 1.0, 1.0, 1.0, 1.0, 1.0, 1.0, 1.0, 1.0, 1.0, 1.0, 1.0, 1.0, 1.0, 1.0, 1.0, 1.0, 1.0, 1.0, 1.0, 1.0, 1.0, 1.0, 1.0, 1.0, 1.0, 1.0, 1.0, 1.0, 1.0, 1.0, 1.0, 1.0, 1.0, 1.0, 1.0, 1.0, 1.0, 1.0, 1.0, 1.0, 1.0, 1.0, 1.0, 1.0, 1.0, 1.0, 1.0, 1.0, 1.0, 1.0, 1.0, 1.0, 1.0, 1.0, 1.0, 1.0, 1.0, 1.0, 1.0, 1.0, 1.0, 1.0, 1.0, 1.0, 1.0, 1.0, 1.0, 1.0, 1.0, 1.0, 1.0, 1.0, 1.0, 1.0, 1.0, 1.0, 1.0, 1.0, 1.0, 1.0, 1.0, 1.0, 1.0, 1.0, 1.0, 1.0, 1.0, 1.0, 1.0, 1.0, 1.0, 1.0, 1.0, 1.0, 1.0, 1.0, 1.0, 1.0, 1.0, 1.0, 1.0, 1.0, 1.0, 1.0, 1.0, 1.0, 1.0, 1.0, 1.0, 1.0, 1.0, 1.0, 1.0, 1.0, 1.0, 1.0, 1.0, 1.0, 1.0, 1.0, 1.0, 1.0, 1.0, 1.0, 1.0, 1.0, 1.0, 1.0, 1.0, 1.0, 1.0, 1.0, 1.0, 1.0, 1.0, 1.0, 1.0, 1.0, 1.0, 1.0, 1.0, 1.0, 1.0, 1.0, 1.0, 1.0, 1.0, 1.0, 1.0, 1.0, 1.0, 1.0, 1.0, 1.0, 1.0, 1.0, 1.0, 1.0, 1.0, 1.0, 1.0, 1.0, 1.0, 1.0, 1.0, 1.0, 1.0, 1.0, 1.0, 1.0, 1.0, 1.0, 1.0, 1.0, 1.0, 1.0, 1.0, 1.0, 1.0, 1.0, 1.0, 1.0, 1.0, 1.0, 1.0, 1.0, 1.0, 1.0, 1.0, 1.0, 1.0, 1.0, 1.0, 1.0, 1.0, 1.0, 1.0, 1.0, 1.0, 1.0, 1.0, 1.0, 1.0, 1.0, 1.0, 1.0, 1.0, 1.0, 1.0, 1.0, 1.0, 1.0, 1.0, 1.0, 1.0, 1.0, 1.0, 1.0, 1.0, 1.0, 1.0, 1.0, 1.0, 1.0, 1.0, 1.0, 1.0, 1.0, 1.0, 1.0, 1.0, 1.0, 1.0, 1.0, 1.0, 1.0, 1.0, 1.0, 1.0, 1.0, 1.0, 1.0, 1.0, 1.0, 1.0, 1.0, 1.0, 1.0, 1.0, 1.0, 1.0, 1.0, 1.0, 1.0, 1.0, 1.0, 1.0, 1.0, 1.0, 1.0, 1.0, 1.0, 1.0, 1.0, 1.0, 1.0, 1.0, 1.0, 1.0, 1.0, 1.0, 1.0, 1.0, 1.0, 1.0, 1.0, 1.0, 1.0, 1.0, 1.0, 1.0, 1.0, 1.0, 1.0, 1.0, 1.0, 1.0, 1.0, 1.0, 1.0, 1.0, 1.0, 1.0, 1.0, 1.0, 1.0, 1.0, 1.0, 1.0, 1.0, 1.0, 1.0, 1.0, 1.0, 1.0, 1.0, 1.0, 1.0, 1.0, 1.0, 1.0, 1.0, 1.0, 1.0, 1.0, 1.0, 1.0, 1.0, 1.0, 1.0, 1.0, 1.0, 1.0, 1.0, 1.0, 1.0, 1.0, 1.0, 1.0, 1.0, 1.0, 1.0, 1.0, 1.0, 1.0, 1.0, 1.0, 1.0, 1.0, 1.0, 1.0, 1.0, 1.0, 1.0, 1.0, 1.0, 1.0, 1.0, 1.0, 1.0, 1.0, 1.0, 1.0, 1.0, 1.0, 1.0, 1.0, 1.0, 1.0, 1.0, 1.0, 1.0, 1.0, 1.0, 1.0, 1.0, 1.0, 1.0, 1.0, 1.0, 1.0, 1.0, 1.0, 1.0, 1.0, 1.0, 1.0, 1.0, 1.0, 1.0, 1.0, 1.0, 1.0, 1.0, 1.0, 1.0, 1.0, 1.0, 1.0, 1.0, 1.0, 1.0, 1.0, 1.0, 1.0, 1.0, 1.0, 1.0, 1.0, 1.0, 1.0, 1.0, 1.0, 1.0, 1.0, 1.0, 1.0, 1.0, 1.0, 1.0, 1.0, 1.0, 1.0, 1.0, 1.0, 1.0, 1.0, 1.0, 1.0, 1.0, 1.0, 1.0, 1.0, 1.0, 1.0, 1.0, 1.0, 1.0, 1.0, 1.0, 1.0, 1.0, 1.0, 1.0, 1.0, 1.0, 1.0, 1.0, 1.0, 1.0, 1.0, 1.0, 1.0, 1.0, 1.0, 1.0, 1.0, 1.0, 1.0, 1.0, 1.0, 1.0, 1.0, 1.0, 1.0, 1.0, 1.0, 1.0, 1.0, 1.0, 1.0, 1.0, 1.0, 1.0, 1.0, 1.0, 1.0, 1.0, 1.0, 1.0, 1.0, 1.0, 1.0, 1.0, 1.0, 1.0, 1.0, 1.0, 1.0, 1.0, 1.0, 1.0, 1.0, 1.0, 1.0, 1.0, 1.0, 1.0, 1.0, 1.0, 1.0, 1.0, 1.0, 1.0, 1.0, 1.0, 1.0, 1.0, 1.0, 1.0, 1.0, 1.0, 1.0, 1.0, 1.0, 1.0, 1.0, 1.0, 1.0, 1.0, 1.0, 1.0, 1.0, 1.0, 1.0, 1.0, 1.0, 1.0, 1.0, 1.0, 1.0, 1.0, 1.0, 1.0, 1.0, 1.0, 1.0, 1.0, 1.0, 1.0, 1.0, 1.0, 1.0, 1.0, 1.0, 1.0, 1.0, 1.0, 1.0, 1.0, 1.0, 1.0, 1.0, 1.0, 1.0, 1.0, 1.0, 1.0, 1.0, 1.0, 1.0, 1.0, 1.0, 1.0, 1.0, 1.0, 1.0, 1.0, 1.0, 1.0, 1.0, 1.0, 1.0, 1.0, 1.0, 1.0, 1.0, 1.0, 1.0, 1.0, 1.0, 1.0, 1.0, 1.0, 1.0, 1.0, 1.0, 1.0, 1.0, 1.0, 1.0, 1.0, 1.0, 1.0, 1.0, 1.0, 1.0, 1.0, 1.0, 1.0, 1.0, 1.0, 1.0, 1.0, 1.0, 1.0, 1.0, 1.0, 1.0, 1.0, 1.0, 1.0, 1.0, 1.0, 1.0, 1.0, 1.0, 1.0, 1.0, 1.0, 1.0, 1.0, 1.0, 1.0, 1.0, 1.0, 1.0, 1.0, 1.0, 1.0, 1.0, 1.0, 1.0, 1.0, 1.0, 1.0, 1.0, 1.0, 1.0, 1.0, 1.0, 1.0, 1.0, 1.0, 1.0, 1.0, 1.0, 1.0, 1.0, 1.0, 1.0, 1.0, 1.0, 1.0, 1.0, 1.0, 1.0, 1.0, 1.0, 1.0, 1.0, 1.0, 1.0, 1.0, 1.0, 1.0, 1.0, 1.0, 1.0, 1.0, 1.0, 1.0, 1.0, 1.0, 1.0, 1.0, 1.0, 1.0, 1.0, 1.0, 1.0, 1.0, 1.0, 1.0, 1.0, 1.0, 1.0, 1.0, 1.0, 1.0, 1.0, 1.0, 1.0, 1.0, 1.0, 1.0, 1.0, 1.0, 1.0, 1.0, 1.0, 1.0, 1.0, 1.0, 1.0, 1.0, 1.0, 1.0, 1.0, 1.0, 1.0, 1.0, 1.0, 1.0, 1.0, 1.0, 1.0, 1.0, 1.0, 1.0, 1.0, 1.0, 1.0, 1.0, 1.0, 1.0, 1.0, 1.0, 1.0, 1.0, 1.0, 1.0, 1.0, 1.0, 1.0, 1.0, 1.0, 1.0, 1.0, 1.0, 1.0, 1.0, 1.0])
me_mesh_108.materials.append(mat_mtrl_red_009)
me_mesh_108.use_remesh_fix_poles = True
me_mesh_108.use_remesh_preserve_attributes = False
me_mesh_108.update()
me_mesh_108.normals_split_custom_set([tuple(v) for v in zip(*[iter([-0.8171, -0.02675, -0.5759, -0.8421, -0.01129, -0.5392, -0.8048, -0.03397, -0.5926, -0.8421, -0.01129, -0.5392, -0.8171, -0.02675, -0.5759, -0.8592, 5.233e-08, -0.5116, 0.8437, -0.01127, -0.5368, 0.8187, -0.02676, -0.5736, 0.8064, -0.034, -0.5904, 0.8187, -0.02676, -0.5736, 0.8437, -0.01127, -0.5368, 0.8606, -1.046e-07, -0.5093, 0.0005134, -0.7451, -0.667, 0.0008281, -0.7455, -0.6665, 0.001126, -0.7458, -0.6662, 0.0008281, -0.7455, -0.6665, 0.0005134, -0.7451, -0.667, 6.444e-08, -0.7445, -0.6676, -6.435e-07, 2.072e-08, 1.0, -0.02148, 0.01893, 0.9996, 0.001456, -0.0334, 0.9994, 0.04992, -0.8759, 0.4799, -0.7682, -0.309, 0.5607, -0.973, 0.2223, -0.06153, 0.8296, 0.1647, 0.5335, -0.02148, 0.01893, 0.9996, -6.435e-07, 2.072e-08, 1.0, -6.785e-07, 2.277e-13, 1.0, -3.328e-09, 0.0, -1.0, -5.197e-09, 0.0, -1.0, -8.525e-09, 0.0, -1.0, -5.197e-09, 0.0, -1.0, -3.328e-09, 0.0, -1.0, 0.0, 0.0, -1.0, 0.0, 0.0, -1.0, -0.7727, -1.223e-07, 0.6347, -0.7727, -6.955e-08, 0.6347, -0.7727, 0.0, 0.6347, -0.7727, -6.955e-08, 0.6347, -0.7727, -1.223e-07, 0.6347, -0.7727, -1.341e-07, 0.6347, 0.7727, 1.837e-08, 0.6347, 0.7727, -1.283e-07, 0.6347, 0.7727, -2.009e-07, 0.6347, 0.7727, -1.283e-07, 0.6347, 0.7727, 1.837e-08, 0.6347, 0.7727, 4.471e-08, 0.6347, -1.832e-07, -0.281, 0.9597, -3.926e-07, -0.281, 0.9597, -6.376e-07, -0.281, 0.9597, -3.926e-07, -0.281, 0.9597, -1.832e-07, -0.281, 0.9597, 0.0, -0.281, 0.9597, -1.0, 5.338e-08, -1.392e-07, -1.0, -6.527e-08, 2.439e-07, -1.0, -1.384e-07, 4.802e-07, -1.0, -6.527e-08, 2.439e-07, -1.0, 5.338e-08, -1.392e-07, -1.0, 1.148e-07, -3.376e-07, 1.0, 3.117e-05, -0.001982, 1.0, 1.194e-05, -0.002023, 1.0, 6.077e-08, -0.002048, 1.0, 1.194e-05, -0.002023, 1.0, 3.117e-05, -0.001982, 1.0, 4.323e-05, -0.001956, 0.0006921, -1.0, -0.0005722, 0.0002698, -1.0, -0.001468, 0.0, -1.0, -0.00204, 0.0002698, -1.0, -0.001468, 0.0006921, -1.0, -0.0005722, 0.0009619, -1.0, 9.942e-08, -2.567e-08, 1.0, -1.427e-07, 0.0004511, 1.0, 0.0005649, 0.0002563, 1.0, 0.0009223, 0.0006731, 1.0, 0.0016, 0.0004511, 1.0, 0.0005649, 0.0008376, 1.0, -6.699e-05, -1.0, -1.306e-05, -3.885e-06, -1.0, -0.0006161, -0.0001619, -1.0, -1.638e-07, 0.0, -1.0, -0.0006161, -0.0001619, -1.0, -1.306e-05, -3.885e-06, -1.0, 4.173e-06, 1.151e-06, -0.2658, 1.315e-05, -0.964, -0.2658, 1.962e-05, -0.964, -0.2658, 0.0, -0.964, -0.2658, 0.0, -0.964, -0.2658, 1.962e-05, -0.964, -0.2658, 1.315e-05, -0.964, -0.2658, 9.096e-06, -0.964, 0.0, 2.888e-08, 1.0, 0.0, 3.147e-08, 1.0, 0.0, 2.475e-08, 1.0, 0.0, 2.475e-08, 1.0, 1.0, -0.007897, -0.0004057, 1.0, -0.001547, -0.002078, 1.0, -1.631e-07, -0.002486, 1.0, -0.001547, -0.002078, 1.0, -0.007897, -0.0004057, 1.0, -0.009437, 0.0, 1.266e-08, 2.805e-08, 1.0, 1.678e-08, 3.362e-08, 1.0, 1.019e-08, 2.473e-08, 1.0, 1.019e-08, 2.473e-08, 1.0, 0.0, -0.2551, 0.9669, 0.0, -0.2551, 0.9669, 0.0, -0.2551, 0.9669, 0.0, -0.2551, 0.9669, 0.0, -0.2551, 0.9669, 0.0, -0.2551, 0.9669, -0.9933, -0.004893, 0.1155, -0.9925, -0.04441, 0.1142, -0.9932, -0.0009722, 0.1161, -0.9925, -0.04441, 0.1142, -0.9933, -0.004893, 0.1155, -0.9924, -0.04045, 0.1164, 0.9916, -0.01499, 0.1288, 0.9939, -0.02625, 0.1072, 0.9903, 0.006044, 0.139, 0.9939, -0.02625, 0.1072, 0.9916, -0.01499, 0.1288, 0.9939, -0.05083, 0.09746, 1.678e-08, 3.362e-08, 1.0, 1.266e-08, 2.805e-08, 1.0, 2.327e-08, 4.238e-08, 1.0, 0.0, 3.147e-08, 1.0, 0.0, 2.888e-08, 1.0, 0.0, 4.232e-08, 1.0, 0.0004511, 1.0, 0.0005649, 0.0006731, 1.0, 0.0016, 0.0005221, 1.0, 0.00188, 0.0002563, 1.0, 0.0009223, 0.0004511, 1.0, 0.0005649, -2.567e-08, 1.0, -1.427e-07, -2.946e-08, 1.0, 0.0, 0.0008376, 1.0, -6.699e-05, -0.4971, -0.6499, 0.5749, -0.7682, -0.309, 0.5607, 0.04992, -0.8759, 0.4799, 0.4984, -0.6497, 0.574, -0.04559, 0.9555, 0.2914, -0.1395, 0.946, 0.2927, -0.2233, 0.8214, 0.5249, -0.02148, 0.01893, 0.9996, 0.8296, 0.1647, 0.5335, -0.973, 0.2223, -0.06153, -0.7829, 0.6221, 0.00717, 0.7271, 0.6848, -0.04946, -0.02148, 0.01893, 0.9996, -0.2233, 0.8214, 0.5249, 0.001456, -0.0334, 0.9994, -0.9998, -0.02041, 0.002843, 0.7271, 0.6848, -0.04946, -0.7829, 0.6221, 0.00717, -0.1807, 0.9658, -0.1862, -0.7369, 0.5331, 0.4157, 0.2148, 0.9058, -0.3652, -0.1395, 0.946, 0.2927, -0.04559, 0.9555, 0.2914, 0.5781, 0.8056, 0.1299, -0.04559, 0.9555, 0.2914, 0.8036, 0.5903, 0.07593, 0.5781, 0.8056, 0.1299, 0.4984, -0.6497, 0.574, 0.04992, -0.8759, 0.4799, 0.9706, -0.1622, 0.1776, -0.973, 0.2223, -0.06153, -0.7682, -0.309, 0.5607, -0.4971, -0.6499, 0.5749, 0.2661, -0.002119, -0.9639, 0.2661, -0.002119, -0.9639, 0.2661, -0.002119, -0.9639, 0.2661, -0.002119, -0.9639, -1.0, 0.0, -8.641e-07, -1.0, 0.0, -8.641e-07, -1.0, 0.0, -8.641e-07, -1.0, 0.0, -8.641e-07, 0.0, 1.0, 3.11e-08, 0.0, 1.0, 3.11e-08, 0.0, 1.0, 3.11e-08, 0.0, 1.0, 3.11e-08, 1.0, 0.0, 1.08e-06, 1.0, 0.0, 1.08e-06, 1.0, 0.0, 1.08e-06, 1.0, 0.0, 1.08e-06, 0.0, -1.0, 2.806e-07, 0.0, -1.0, 2.806e-07, 0.0, -1.0, 2.806e-07, 0.0, -1.0, 2.806e-07, 4.532e-07, 0.0, -1.0, 4.532e-07, 0.0, -1.0, 4.532e-07, 0.0, -1.0, 4.532e-07, 0.0, -1.0, -3.965e-07, 0.0, 1.0, -3.965e-07, 0.0, 1.0, -3.965e-07, 0.0, 1.0, -3.965e-07, 0.0, 1.0, -0.9887, 0.0, 0.1502, -0.9887, 0.0, 0.1502, -0.9887, 0.0, 0.1502, -0.9887, 0.0, 0.1502, 0.0, 1.0, 5.607e-10, 0.0, 1.0, 5.607e-10, 0.0, 1.0, 5.607e-10, 0.0, 1.0, 5.607e-10, 0.9905, 0.001165, 0.1376, 0.9905, 0.001165, 0.1376, 0.9905, 0.001165, 0.1376, 0.9905, 0.001165, 0.1376, -0.0001489, -1.0, -0.0001546, -0.0001489, -1.0, -0.0001546, -0.0001489, -1.0, -0.0001546, -0.0001489, -1.0, -0.0001546, 4.413e-07, 0.0, -1.0, 4.413e-07, 0.0, -1.0, 4.413e-07, 0.0, -1.0, 4.413e-07, 0.0, -1.0, -0.0002214, 0.000695, 1.0, -0.0002214, 0.000695, 1.0, -0.0002214, 0.000695, 1.0, -0.0002214, 0.000695, 1.0, -0.9686, 0.0, 0.2485, -0.9686, 0.0, 0.2485, -0.9686, 0.0, 0.2485, -0.9686, 0.0, 0.2485, 0.0, 1.0, 1.406e-08, 0.0, 1.0, 1.406e-08, 0.0, 1.0, 1.406e-08, 0.0, 1.0, 1.406e-08, 1.0, 0.0, 8.584e-07, 1.0, 0.0, 8.584e-07, 1.0, 0.0, 8.584e-07, 1.0, 0.0, 8.584e-07, 0.0, -1.0, -1.256e-07, 0.0, -1.0, -1.256e-07, 0.0, -1.0, -1.256e-07, 0.0, -1.0, -1.256e-07, 4.187e-07, 0.0, -1.0, 4.187e-07, 0.0, -1.0, 4.187e-07, 0.0, -1.0, 4.187e-07, 0.0, -1.0, -5.864e-07, 0.0, 1.0, -5.864e-07, 0.0, 1.0, -5.864e-07, 0.0, 1.0, -5.864e-07, 0.0, 1.0, -1.0, 0.0, -8.379e-07, -1.0, 0.0, -8.379e-07, -1.0, 0.0, -8.379e-07, -1.0, 0.0, -8.379e-07, 0.0, 1.0, -9.002e-08, 0.0, 1.0, -9.002e-08, 0.0, 1.0, -9.002e-08, 0.0, 1.0, -9.002e-08, 0.9543, 0.0, 0.2989, 0.9543, 0.0, 0.2989, 0.9543, 0.0, 0.2989, 0.9543, 0.0, 0.2989, 0.0, -1.0, 2.293e-07, 0.0, -1.0, 2.293e-07, 0.0, -1.0, 2.293e-07, 0.0, -1.0, 2.293e-07, 4.028e-07, 0.0, -1.0, 4.028e-07, 0.0, -1.0, 4.028e-07, 0.0, -1.0, 4.028e-07, 0.0, -1.0, -6.096e-07, 0.0, 1.0, -6.096e-07, 0.0, 1.0, -6.096e-07, 0.0, 1.0, -6.096e-07, 0.0, 1.0, -1.0, 0.0, 0.0, -1.0, 0.0, 0.0, -1.0, 0.0, 0.0, -1.0, 0.0, 0.0, 0.0, 0.9669, 0.2551, 0.0, 0.9669, 0.2551, 0.0, 0.9669, 0.2551, 0.0, 0.9669, 0.2551, 1.0, 0.0, 0.0, 1.0, 0.0, 0.0, 1.0, 0.0, 0.0, 1.0, 0.0, 0.0, 0.0, -0.9669, -0.2551, 0.0, -0.9669, -0.2551, 0.0, -0.9669, -0.2551, 0.0, -0.9669, -0.2551, 0.0, 0.2551, -0.9669, 0.0, 0.2551, -0.9669, 0.0, 0.2551, -0.9669, 0.0, 0.2551, -0.9669, 0.0, -0.2551, 0.9669, 0.0, -0.2551, 0.9669, 0.0, -0.2551, 0.9669, 0.0, -0.2551, 0.9669, 0.3278, -0.7436, 0.5827, 0.9225, -0.386, -0.0091, 0.9518, -0.2996, 0.06496, 0.743, 0.2778, 0.609, -0.7369, 0.5331, 0.4157, -0.1807, 0.9658, -0.1862, -0.2269, -0.2681, -0.9363, -0.9223, -0.3812, 0.06436, 0.0006577, -0.9986, 0.0525, 0.0006577, -0.9986, 0.0525, 0.0006577, -0.9986, 0.0525, 0.0006577, -0.9986, 0.0525, 0.01134, 0.06248, 0.998, 0.01134, 0.06248, 0.998, 0.01134, 0.06248, 0.998, 0.01134, 0.06248, 0.998, 0.001134, 0.998, -0.06307, 0.001134, 0.998, -0.06307, 0.001134, 0.998, -0.06307, 0.001134, 0.998, -0.06307, -6.485e-07, -0.06147, -0.9981, -6.485e-07, -0.06147, -0.9981, -6.485e-07, -0.06147, -0.9981, -6.485e-07, -0.06147, -0.9981, -0.9999, 0.000274, -0.01006, -0.9999, 0.000274, -0.01006, -0.9999, 0.000274, -0.01006, -0.9999, 0.000274, -0.01006, 1.0, -6.094e-05, -0.003101, 1.0, -6.094e-05, -0.003101, 1.0, -6.094e-05, -0.003101, 1.0, -6.094e-05, -0.003101, -1.872e-07, 3.317e-07, -1.0, -1.872e-07, 3.317e-07, -1.0, -1.872e-07, 3.317e-07, -1.0, -1.872e-07, 3.317e-07, -1.0, -1.0, 2.012e-07, 0.0, -1.0, 2.012e-07, 0.0, -1.0, 2.012e-07, 0.0, -1.0, 2.012e-07, 0.0, 1.404e-07, -3.317e-07, 1.0, 1.404e-07, -3.317e-07, 1.0, 1.404e-07, -3.317e-07, 1.0, 1.404e-07, -3.317e-07, 1.0, 1.0, -4.138e-08, -3.205e-07, 1.0, -4.138e-08, -3.205e-07, 1.0, -4.138e-08, -3.205e-07, 1.0, -4.138e-08, -3.205e-07, 0.0, 1.0, -3.445e-08, 0.0, 1.0, -3.445e-08, 0.0, 1.0, -3.445e-08, 0.0, 1.0, -3.445e-08, 0.0, -1.0, 9.944e-08, 0.0, -1.0, 9.944e-08, 0.0, -1.0, 9.944e-08, 0.0, -1.0, 9.944e-08, -1.0, 0.0, -1.38e-07, -1.0, 0.0, -1.38e-07, -1.0, 0.0, -1.38e-07, -1.0, 0.0, -1.38e-07, 0.0, 1.0, 2.126e-09, 0.0, 1.0, 2.126e-09, 0.0, 1.0, 2.126e-09, 0.0, 1.0, 2.126e-09, 1.0, 0.0, 1.38e-07, 1.0, 0.0, 1.38e-07, 1.0, 0.0, 1.38e-07, 1.0, 0.0, 1.38e-07, 0.0, -1.0, -1.055e-08, 0.0, -1.0, -1.055e-08, 0.0, -1.0, -1.055e-08, 0.0, -1.0, -1.055e-08, 0.0, 0.0, -1.0, 0.0, 0.0, -1.0, 0.0, 0.0, -1.0, 0.0, 0.0, -1.0, -4.85e-06, 0.0, 1.0, -4.85e-06, 0.0, 1.0, -4.85e-06, 0.0, 1.0, -4.85e-06, 0.0, 1.0, 0.0, -1.0, 3.959e-07, 0.0, -1.0, 3.959e-07, 0.0, -1.0, 3.959e-07, 0.0, -1.0, 3.959e-07, -0.6347, 7.378e-08, 0.7727, -0.6347, 7.378e-08, 0.7727, -0.6347, 7.378e-08, 0.7727, -0.6347, 7.378e-08, 0.7727, 0.0, 1.0, 0.0, 0.0, 1.0, 0.0, 0.0, 1.0, 0.0, 0.0, 1.0, 0.0, 0.6347, 0.0, -0.7727, 0.6347, 0.0, -0.7727, 0.6347, 0.0, -0.7727, 0.6347, 0.0, -0.7727, -0.7727, -7.665e-08, -0.6347, -0.7727, -7.665e-08, -0.6347, -0.7727, -7.665e-08, -0.6347, -0.7727, -7.665e-08, -0.6347, 0.7727, 0.0, 0.6347, 0.7727, 0.0, 0.6347, 0.7727, 0.0, 0.6347, 0.7727, 0.0, 0.6347, 1.0, 0.0, 0.0, 1.0, 0.0, 0.0, 1.0, 0.0, 0.0, 1.0, 0.0, 0.0, 0.0, 1.0, 0.0, 0.0, 1.0, 0.0, 0.0, 1.0, 0.0, 0.0, 1.0, 0.0, -1.0, 0.0, 0.0, -1.0, 0.0, 0.0, -1.0, 0.0, 0.0, -1.0, 0.0, 0.0, 0.0, -1.0, 0.0, 0.0, -1.0, 0.0, 0.0, -1.0, 0.0, 0.0, -1.0, 0.0, 0.0, 0.0, 1.0, 0.0, 0.0, 1.0, 0.0, 0.0, 1.0, 0.0, 0.0, 1.0, -2.04e-07, 0.0, -1.0, -2.04e-07, 0.0, -1.0, -2.04e-07, 0.0, -1.0, -2.04e-07, 0.0, -1.0, 0.0, 0.0, 1.0, 0.0, 0.0, 1.0, 0.0, 0.0, 1.0, 0.0, 0.0, 1.0, 0.0, 0.0, 1.0, 0.0, 0.0, 1.0, 0.0, 0.0, 1.0, 0.0, 0.0, 1.0, 0.0, 0.0, 1.0, 0.0, 0.0, 1.0, 0.0, 0.0, 1.0, 0.0, 0.0, 1.0, 0.0, 0.0, 1.0, 0.0, 0.0, 1.0, 0.0, 0.0, 1.0, 0.0, 0.0, 1.0, 0.0, 0.0, 1.0, 0.0, 0.0, 1.0, 0.0, 0.0, 1.0, 0.0, 0.0, 1.0, 0.0, 0.0, 1.0, 0.0, 0.0, 1.0, 0.0, 0.0, 1.0, 0.0, 0.0, 1.0, 0.0, 1.0, 0.0, 0.0, 1.0, 0.0, 0.0, 1.0, 0.0, 0.0, 1.0, 0.0, 0.0, 0.0, 1.0, 0.0, 0.0, 1.0, 0.0, 0.0, 1.0, 0.0, 0.0, 1.0, 0.0, -1.0, 0.0, 0.0, -1.0, 0.0, 0.0, -1.0, 0.0, 0.0, -1.0, 0.0, 0.0, 0.0, -1.0, 0.0, 0.0, -1.0, 0.0, 0.0, -1.0, 0.0, 0.0, -1.0, 1.0, -2.431e-07, 3.369e-07, 1.0, -2.431e-07, 3.369e-07, 1.0, -2.431e-07, 3.369e-07, 1.0, -2.431e-07, 3.369e-07, -1.0, 2.431e-07, -3.369e-07, -1.0, 2.431e-07, -3.369e-07, -1.0, 2.431e-07, -3.369e-07, -1.0, 2.431e-07, -3.369e-07, -1.0, -4.76e-08, 0.0, -1.0, -4.76e-08, 0.0, -1.0, -4.76e-08, 0.0, -1.0, -4.76e-08, 0.0, 0.0, 0.9669, 0.2551, 0.0, 0.9669, 0.2551, 0.0, 0.9669, 0.2551, 0.0, 0.9669, 0.2551, 1.0, 9.519e-08, 0.0, 1.0, 9.519e-08, 0.0, 1.0, 9.519e-08, 0.0, 1.0, 9.519e-08, 0.0, 0.0, -0.9669, -0.2551, 0.0, -0.9669, -0.2551, 0.0, -0.9669, -0.2551, 0.0, -0.9669, -0.2551, 0.0, 0.2551, -0.9669, 0.0, 0.2551, -0.9669, 0.0, 0.2551, -0.9669, 0.0, 0.2551, -0.9669, 0.0, -0.2551, 0.9669, 0.0, -0.2551, 0.9669, 0.0, -0.2551, 0.9669, 0.0, -0.2551, 0.9669, 0.0, 1.0, 1.706e-07, 0.0, 1.0, 1.706e-07, 0.0, 1.0, 1.706e-07, 0.0, 1.0, 1.706e-07, -0.5116, 0.0, 0.8592, -0.5116, 0.0, 0.8592, -0.5116, 0.0, 0.8592, -0.5116, 0.0, 0.8592, 0.0, -1.0, 2.844e-08, 0.0, -1.0, 2.844e-08, 0.0, -1.0, 2.844e-08, 0.0, -1.0, 2.844e-08, 0.5116, 0.0, -0.8592, 0.5116, 0.0, -0.8592, 0.5116, 0.0, -0.8592, 0.5116, 0.0, -0.8592, 0.8592, 0.0, 0.5116, 0.8592, 0.0, 0.5116, 0.8592, 0.0, 0.5116, 0.8592, 0.0, 0.5116, -0.8592, 0.0, -0.5116, -0.8592, 0.0, -0.5116, -0.8592, 0.0, -0.5116, -0.8592, 0.0, -0.5116, -7.621e-08, 0.0, -1.0, -7.621e-08, 0.0, -1.0, -7.621e-08, 0.0, -1.0, -7.621e-08, 0.0, -1.0, -1.0, 0.001107, -0.00116, -1.0, 0.001107, -0.00116, -1.0, 0.001107, -0.00116, -1.0, 0.001107, -0.00116, 0.0003463, -0.0005068, 1.0, 0.0003463, -0.0005068, 1.0, 0.0003463, -0.0005068, 1.0, 0.0003463, -0.0005068, 1.0, 1.0, 0.0, 0.0, 1.0, 0.0, 0.0, 1.0, 0.0, 0.0, 1.0, 0.0, 0.0, 0.0001053, 1.0, -0.0003256, 0.0001053, 1.0, -0.0003256, 0.0001053, 1.0, -0.0003256, 0.0001053, 1.0, -0.0003256, 0.0002707, -1.0, -0.000835, 0.0002707, -1.0, -0.000835, 0.0002707, -1.0, -0.000835, 0.0002707, -1.0, -0.000835, 1.0, 0.001614, -0.0005345, 1.0, 0.001614, -0.0005345, 1.0, 0.001614, -0.0005345, 1.0, 0.001614, -0.0005345, 0.0, 1.0, 0.0, 0.0, 1.0, 0.0, 0.0, 1.0, 0.0, 0.0, 1.0, 0.0, -1.0, 0.0, 0.0, -1.0, 0.0, 0.0, -1.0, 0.0, 0.0, -1.0, 0.0, 0.0, -0.001643, -1.0, -0.0002664, -0.001643, -1.0, -0.0002664, -0.001643, -1.0, -0.0002664, -0.001643, -1.0, -0.0002664, -0.001644, 0.0008048, 1.0, -0.001644, 0.0008048, 1.0, -0.001644, 0.0008048, 1.0, -0.001644, 0.0008048, 1.0, 0.0, 0.0, -1.0, 0.0, 0.0, -1.0, 0.0, 0.0, -1.0, 0.0, 0.0, -1.0, -1.0, 0.0, 1.153e-07, -1.0, 0.0, 1.153e-07, -1.0, 0.0, 1.153e-07, -1.0, 0.0, 1.153e-07, 0.0, 1.0, -2.83e-08, 0.0, 1.0, -2.83e-08, 0.0, 1.0, -2.83e-08, 0.0, 1.0, -2.83e-08, 1.0, 0.0, -1.153e-07, 1.0, 0.0, -1.153e-07, 1.0, 0.0, -1.153e-07, 1.0, 0.0, -1.153e-07, 0.0, -1.0, 3.275e-09, 0.0, -1.0, 3.275e-09, 0.0, -1.0, 3.275e-09, 0.0, -1.0, 3.275e-09, 0.0, 0.0, -1.0, 0.0, 0.0, -1.0, 0.0, 0.0, -1.0, 0.0, 0.0, -1.0, 0.0, 0.0, 1.0, 0.0, 0.0, 1.0, 0.0, 0.0, 1.0, 0.0, 0.0, 1.0, 7.528e-08, 0.194, -0.981, 7.528e-08, 0.194, -0.981, 7.528e-08, 0.194, -0.981, 7.528e-08, 0.194, -0.981, 1.0, 2.198e-08, 0.0, 1.0, 2.198e-08, 0.0, 1.0, 2.198e-08, 0.0, 1.0, 2.198e-08, 0.0, -5.646e-08, -0.194, 0.981, -5.646e-08, -0.194, 0.981, -5.646e-08, -0.194, 0.981, -5.646e-08, -0.194, 0.981, -1.0, -3.516e-07, 0.0, -1.0, -3.516e-07, 0.0, -1.0, -3.516e-07, 0.0, -1.0, -3.516e-07, 0.0, -3.025e-07, -0.981, -0.194, -3.025e-07, -0.981, -0.194, -3.025e-07, -0.981, -0.194, -3.025e-07, -0.981, -0.194, 1.549e-07, 0.981, 0.194, 1.549e-07, 0.981, 0.194, 1.549e-07, 0.981, 0.194, 1.549e-07, 0.981, 0.194, 0.0, -1.0, 0.0, 0.0, -1.0, 0.0, 0.0, -1.0, 0.0, 0.0, -1.0, 0.0, 0.9733, 4.983e-07, -0.2297, 0.9733, 4.983e-07, -0.2297, 0.9733, 4.983e-07, -0.2297, 0.9733, 4.983e-07, -0.2297, 0.0, 1.0, 0.0, 0.0, 1.0, 0.0, 0.0, 1.0, 0.0, 0.0, 1.0, 0.0, 0.2297, 5.92e-08, 0.9733, 0.2297, 5.92e-08, 0.9733, 0.2297, 5.92e-08, 0.9733, 0.2297, 5.92e-08, 0.9733, -0.9733, -5.174e-07, 0.2297, -0.9733, -5.174e-07, 0.2297, -0.9733, -5.174e-07, 0.2297, -0.9733, -5.174e-07, 0.2297, -0.2297, 0.0, -0.9733, -0.2297, 0.0, -0.9733, -0.2297, 0.0, -0.9733, -0.2297, 0.0, -0.9733, -1.0, 5.057e-06, 0.0, -1.0, 5.057e-06, 0.0, -1.0, 5.057e-06, 0.0, -1.0, 5.057e-06, 0.0, 0.0, -0.194, 0.981, 0.0, -0.194, 0.981, 0.0, -0.194, 0.981, 0.0, -0.194, 0.981, 1.666e-08, 0.194, -0.981, 1.666e-08, 0.194, -0.981, 1.666e-08, 0.194, -0.981, 1.666e-08, 0.194, -0.981, -3.618e-07, -0.981, -0.194, -3.618e-07, -0.981, -0.194, -3.618e-07, -0.981, -0.194, -3.618e-07, -0.981, -0.194, 3.618e-07, 0.981, 0.194, 3.618e-07, 0.981, 0.194, 3.618e-07, 0.981, 0.194, 3.618e-07, 0.981, 0.194, 1.0, 1.264e-06, 0.0, 1.0, 1.264e-06, 0.0, 1.0, 1.264e-06, 0.0, 1.0, 1.264e-06, 0.0, 1.0, 0.0, 0.0, 1.0, 0.0, 0.0, 1.0, 0.0, 0.0, 1.0, 0.0, 0.0, 0.0, -1.0, 0.0, 0.0, -1.0, 0.0, 0.0, -1.0, 0.0, 0.0, -1.0, 0.0, -1.0, 0.0, 0.0, -1.0, 0.0, 0.0, -1.0, 0.0, 0.0, -1.0, 0.0, 0.0, 0.0, 1.0, 0.0, 0.0, 1.0, 0.0, 0.0, 1.0, 0.0, 0.0, 1.0, 0.0, 0.0, 0.0, -1.0, 0.0, 0.0, -1.0, 0.0, 0.0, -1.0, 0.0, 0.0, -1.0, 0.0, 0.0, 1.0, 0.0, 0.0, 1.0, 0.0, 0.0, 1.0, 0.0, 0.0, 1.0, 0.0, 1.0, 0.0, 0.0, 1.0, 0.0, 0.0, 1.0, 0.0, 0.0, 1.0, 0.0, 0.6347, 4.934e-08, 0.7727, 0.6347, 4.934e-08, 0.7727, 0.6347, 4.934e-08, 0.7727, 0.6347, 4.934e-08, 0.7727, 0.0, -1.0, 0.0, 0.0, -1.0, 0.0, 0.0, -1.0, 0.0, 0.0, -1.0, 0.0, -0.6347, 0.0, -0.7727, -0.6347, 0.0, -0.7727, -0.6347, 0.0, -0.7727, -0.6347, 0.0, -0.7727, 0.7727, 1.138e-07, -0.6347, 0.7727, 1.138e-07, -0.6347, 0.7727, 1.138e-07, -0.6347, 0.7727, 1.138e-07, -0.6347, -0.7727, -1.633e-07, 0.6347, -0.7727, -1.633e-07, 0.6347, -0.7727, -1.633e-07, 0.6347, -0.7727, -1.633e-07, 0.6347])] * 3)])

# ---- objects
ob_unit_infantry_special_harkon_a_torso = bpy.data.objects.new('unit_Infantry_Special_Harkon_A_Torso', me_mesh_108)

# ---- transforms, parenting, visibility, modifiers, constraints
ob_unit_infantry_special_harkon_a_torso.location = (0.0, 0.0, 1.718)
ob_unit_infantry_special_harkon_a_torso.color = (0.8, 0.8, 0.8, 1.0)
_vg = ob_unit_infantry_special_harkon_a_torso.vertex_groups.new(name='Root')
_vg = ob_unit_infantry_special_harkon_a_torso.vertex_groups.new(name='Neck')
for _i, _w in zip([8, 9, 10, 12, 15, 25, 26, 27, 28, 33, 34, 42, 43, 44, 45, 46, 47, 89, 91], [0.0001826, 0.00337, 0.01814, 2.56e-05, 0.09117, 0.0, 0.02654, 0.009705, 0.01839, 0.9737, 0.9997, 0.0, 0.01839, 0.01814, 0.008339, 2.56e-05, 0.00852, 0.01814, 0.008339]): _vg.add([_i], _w, 'REPLACE')
_vg = ob_unit_infantry_special_harkon_a_torso.vertex_groups.new(name='Bone.002')
_vg = ob_unit_infantry_special_harkon_a_torso.vertex_groups.new(name='Head')
for _i, _w in zip([0, 1, 2, 3, 4, 5, 6, 7, 8, 9, 10, 11, 12, 13, 14, 15, 16, 17, 18, 19, 20, 21, 22, 23, 24, 25, 26, 27, 28, 29, 30, 31, 32, 33, 35, 36, 37, 38, 39, 40, 41, 42, 43, 44, 45, 46, 47, 88, 89, 90, 91], [1.0, 0.9943, 1.0, 1.0, 1.0, 1.0, 0.9999, 0.9969, 1.0, 1.0, 1.0, 1.0, 1.0, 1.0, 1.0, 1.0, 1.0, 0.9962, 0.9971, 1.0, 0.9996, 1.0, 1.0, 1.0, 1.0, 0.7029, 0.9174, 0.989, 0.4294, 0.6319, 0.8962, 1.0, 1.0, 0.00427, 0.9963, 0.9599, 1.0, 0.9986, 1.0, 0.9955, 1.0, 0.7029, 0.4294, 1.0, 1.0, 1.0, 0.4697, 0.6319, 1.0, 0.8962, 1.0]): _vg.add([_i], _w, 'REPLACE')
_vg = ob_unit_infantry_special_harkon_a_torso.vertex_groups.new(name='Shoulder.L')
_vg = ob_unit_infantry_special_harkon_a_torso.vertex_groups.new(name='UpperArm.L')
_vg = ob_unit_infantry_special_harkon_a_torso.vertex_groups.new(name='LowerArm.L')
_vg = ob_unit_infantry_special_harkon_a_torso.vertex_groups.new(name='Hand.L')
_vg = ob_unit_infantry_special_harkon_a_torso.vertex_groups.new(name='Shoulder.R')
_vg = ob_unit_infantry_special_harkon_a_torso.vertex_groups.new(name='UpperArm.R')
_vg = ob_unit_infantry_special_harkon_a_torso.vertex_groups.new(name='LowerArm.R')
_vg = ob_unit_infantry_special_harkon_a_torso.vertex_groups.new(name='Hand.R')
_vg = ob_unit_infantry_special_harkon_a_torso.vertex_groups.new(name='UpperLeg.L')
_vg = ob_unit_infantry_special_harkon_a_torso.vertex_groups.new(name='LowerLeg.L')
_vg = ob_unit_infantry_special_harkon_a_torso.vertex_groups.new(name='Foot.L')
_vg = ob_unit_infantry_special_harkon_a_torso.vertex_groups.new(name='UpperLeg.R')
_vg = ob_unit_infantry_special_harkon_a_torso.vertex_groups.new(name='LowerLeg.R')
_vg = ob_unit_infantry_special_harkon_a_torso.vertex_groups.new(name='Foot.R')
_m = ob_unit_infantry_special_harkon_a_torso.modifiers.new('Armature', 'ARMATURE')

# ---- collection membership
col_collection.objects.link(ob_unit_infantry_special_harkon_a_torso)

# ---- scene / render settings (as saved in the file)
scene.frame_start = 1; scene.frame_end = 250; scene.frame_set(88)
scene.render.engine = 'BLENDER_EEVEE_NEXT'
scene.render.fps = 30
scene.cycles.sampling_pattern = 'TABULATED_SOBOL'
scene.cycles.use_light_tree = False
scene.view_settings.view_transform = 'Filmic'
bpy.context.view_layer.update()

# ---- added for rendering (the .blend has no active camera and no usable light): camera, sun
cam_auto = bpy.data.cameras.new('AutoCamera')
cam_auto.lens = 50.0
cam_auto.sensor_width = 36.0
cam_auto.clip_end = 1133.17
ob_auto_camera = bpy.data.objects.new('AutoCamera', cam_auto)
scene.collection.objects.link(ob_auto_camera)
ob_auto_camera.location = (65.375, -82.8444, 55.9331)
ob_auto_camera.rotation_euler = (1.09748, -7.21219e-08, 0.694738)
scene.camera = ob_auto_camera
light_auto_sun = bpy.data.lights.new('AutoSun', 'SUN')
light_auto_sun.energy = 3.0
light_auto_sun.angle = 0.0523599
ob_auto_sun = bpy.data.objects.new('AutoSun', light_auto_sun)
scene.collection.objects.link(ob_auto_sun)
ob_auto_sun.rotation_euler = (0.872665, 0.174533, 0.523599)
bpy.context.view_layer.update()
